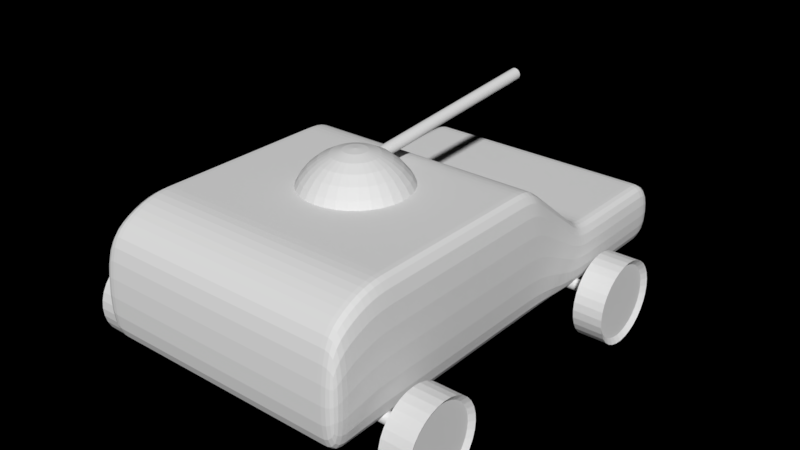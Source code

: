 # Source: vehicle.blend  (saved by Blender 2.79.0; exported with 4.5.12 LTS)
import bpy
from mathutils import Matrix  # noqa: F401  (used for matrix-valued properties, if any)

bpy.ops.wm.read_factory_settings(use_empty=True)
scene = bpy.context.scene
scene.name = 'Scene'

# ---- collections
col_collection_2 = bpy.data.collections.new('Collection 2'); scene.collection.children.link(col_collection_2)

# ---- world
world_world = bpy.data.worlds.new('World'); scene.world = world_world
world_world.color = (0.0, 0.0, 0.0)
world_world.use_sun_shadow = False
world_world.sun_shadow_jitter_overblur = 0.0
world_world.cycles.sampling_method = 'MANUAL'

# ---- meshes
me_cube = bpy.data.meshes.new('Cube')
me_cube.from_pydata([(-2.25, -4.0, -0.25), (-2.25, -3.923, 1.31), (-2.25, 4.0, -0.25), (-2.25, 4.0, 0.7913), (2.25, -4.0, -0.25), (2.25, -3.923, 1.31), (2.25, 4.0, -0.25), (2.25, 4.0, 0.7913), (1.95, 4.0, -0.25), (1.65, 4.0, -0.25), (1.35, 4.0, -0.25), (1.05, 4.0, -0.25), (0.75, 4.0, -0.25), (0.45, 4.0, -0.25), (0.15, 4.0, -0.25), (-0.15, 4.0, -0.25), (-0.45, 4.0, -0.25), (-0.75, 4.0, -0.25), (-1.05, 4.0, -0.25), (-1.35, 4.0, -0.25), (-1.65, 4.0, -0.25), (-1.95, 4.0, -0.25), (-1.95, 4.0, 0.7913), (-1.65, 4.0, 0.7913), (-1.35, 4.0, 0.7913), (-1.05, 4.0, 0.7913), (-0.75, 4.0, 0.7913), (-0.45, 4.0, 0.7913), (-0.15, 4.0, 0.7913), (0.15, 4.0, 0.7913), (0.45, 4.0, 0.7913), (0.75, 4.0, 0.7913), (1.05, 4.0, 0.7913), (1.35, 4.0, 0.7913), (1.65, 4.0, 0.7913), (1.95, 4.0, 0.7913), (-1.95, -4.0, -0.25), (-1.65, -4.0, -0.25), (-1.35, -4.0, -0.25), (-1.05, -4.0, -0.25), (-0.75, -4.0, -0.25), (-0.45, -4.0, -0.25), (-0.15, -4.0, -0.25), (0.15, -4.0, -0.25), (0.45, -4.0, -0.25), (0.75, -4.0, -0.25), (1.05, -4.0, -0.25), (1.35, -4.0, -0.25), (1.65, -4.0, -0.25), (1.95, -4.0, -0.25), (1.95, -3.923, 1.31), (1.65, -3.923, 1.31), (1.35, -3.923, 1.31), (1.05, -3.923, 1.31), (0.75, -3.923, 1.31), (0.45, -3.923, 1.31), (0.15, -3.923, 1.31), (-0.15, -3.923, 1.31), (-0.45, -3.923, 1.31), (-0.75, -3.923, 1.31), (-1.05, -3.923, 1.31), (-1.35, -3.923, 1.31), (-1.65, -3.923, 1.31), (-1.95, -3.923, 1.31), (-2.25, 3.556, -0.25), (-2.25, 3.111, -0.25), (-2.25, 2.667, -0.25), (-2.25, 2.222, -0.25), (-2.25, 1.778, -0.25), (-2.25, 1.333, -0.25), (-2.25, 0.8889, -0.25), (-2.25, 0.4444, -0.25), (-2.25, 8.941e-08, -0.25), (-2.25, -0.4444, -0.25), (-2.25, -0.8889, -0.25), (-2.25, -1.333, -0.25), (-2.25, -1.778, -0.25), (-2.25, -2.222, -0.25), (-2.25, -2.667, -0.25), (-2.25, -3.111, -0.25), (-2.25, -3.556, -0.25), (-2.25, -3.633, 1.647), (-2.25, -3.111, 1.885), (-2.25, -2.667, 1.885), (-2.25, -2.222, 1.885), (-2.25, -1.778, 1.885), (-2.25, -1.333, 1.885), (-2.25, -0.8889, 1.885), (-2.25, -0.4444, 1.885), (-2.25, -8.941e-08, 1.885), (-2.25, 0.4444, 1.885), (-2.25, 0.6654, 1.71), (-2.25, 1.581, 0.9657), (-2.25, 1.778, 0.7913), (-2.25, 2.222, 0.7913), (-2.25, 2.667, 0.7913), (-2.25, 3.111, 0.7913), (-2.25, 3.556, 0.7913), (2.25, -3.556, -0.25), (2.25, -3.111, -0.25), (2.25, -2.667, -0.25), (2.25, -2.222, -0.25), (2.25, -1.778, -0.25), (2.25, -1.333, -0.25), (2.25, -0.8889, -0.25), (2.25, -0.4444, -0.25), (2.25, -8.941e-08, -0.25), (2.25, 0.4444, -0.25), (2.25, 0.8889, -0.25), (2.25, 1.333, -0.25), (2.25, 1.778, -0.25), (2.25, 2.222, -0.25), (2.25, 2.667, -0.25), (2.25, 3.111, -0.25), (2.25, 3.556, -0.25), (2.25, 3.556, 0.7913), (2.25, 3.111, 0.7913), (2.25, 2.667, 0.7913), (2.25, 2.222, 0.7913), (2.25, 1.778, 0.7913), (2.25, 1.581, 0.9657), (2.25, 0.6654, 1.71), (2.25, 0.4444, 1.885), (2.25, 8.941e-08, 1.885), (2.25, -0.4444, 1.885), (2.25, -0.8889, 1.885), (2.25, -1.333, 1.885), (2.25, -1.778, 1.885), (2.25, -2.222, 1.885), (2.25, -2.667, 1.885), (2.25, -3.111, 1.885), (2.25, -3.633, 1.647), (1.95, 3.556, 0.7913), (1.95, 3.111, 0.7913), (1.95, 2.667, 0.7913), (1.95, 2.222, 0.7913), (1.95, 1.778, 0.7913), (1.95, 1.581, 0.9657), (1.95, 0.6654, 1.71), (1.95, 0.4444, 1.885), (1.95, 8.941e-08, 1.885), (1.95, -0.4444, 1.885), (1.95, -0.8889, 1.885), (1.95, -1.333, 1.885), (1.95, -1.778, 1.885), (1.95, -2.222, 1.885), (1.95, -2.667, 1.885), (1.95, -3.111, 1.885), (1.95, -3.633, 1.647), (1.65, 3.556, 0.7913), (1.65, 3.111, 0.7913), (1.65, 2.667, 0.7913), (1.65, 2.222, 0.7913), (1.65, 1.778, 0.7913), (1.65, 1.581, 0.9657), (1.65, 0.6654, 1.71), (1.65, 0.4444, 1.885), (1.65, 8.941e-08, 1.885), (1.65, -0.4444, 1.885), (1.65, -0.8889, 1.885), (1.65, -1.333, 1.885), (1.65, -1.778, 1.885), (1.65, -2.222, 1.885), (1.65, -2.667, 1.885), (1.65, -3.111, 1.885), (1.65, -3.633, 1.647), (1.35, 3.556, 0.7913), (1.35, 3.111, 0.7913), (1.35, 2.667, 0.7913), (1.35, 2.222, 0.7913), (1.35, 1.778, 0.7913), (1.35, 1.581, 0.9657), (1.35, 0.6654, 1.71), (1.35, 0.4444, 1.885), (1.35, 8.941e-08, 1.885), (1.35, -0.4444, 1.885), (1.35, -0.8889, 1.885), (1.35, -1.333, 1.885), (1.35, -1.778, 1.885), (1.35, -2.222, 1.885), (1.35, -2.667, 1.885), (1.35, -3.111, 1.885), (1.35, -3.633, 1.647), (1.05, 3.556, 0.7913), (1.05, 3.111, 0.7913), (1.05, 2.667, 0.7913), (1.05, 2.222, 0.7913), (1.05, 1.778, 0.7913), (1.05, 1.581, 0.9657), (1.05, 0.6654, 1.71), (1.05, 0.4444, 1.885), (1.05, 8.941e-08, 1.885), (1.05, -0.4444, 1.885), (1.05, -0.8889, 1.885), (1.05, -1.333, 1.885), (1.05, -1.778, 1.885), (1.05, -2.222, 1.885), (1.05, -2.667, 1.885), (1.05, -3.111, 1.885), (1.05, -3.633, 1.647), (0.75, 3.556, 0.7913), (0.75, 3.111, 0.7913), (0.75, 2.667, 0.7913), (0.75, 2.222, 0.7913), (0.75, 1.778, 0.7913), (0.75, 1.581, 0.9657), (0.75, 0.6654, 1.71), (0.75, 0.4444, 1.885), (0.75, 8.941e-08, 1.885), (0.75, -0.4444, 1.885), (0.75, -0.8889, 1.885), (0.75, -1.333, 1.885), (0.75, -1.778, 1.885), (0.75, -2.222, 1.885), (0.75, -2.667, 1.885), (0.75, -3.111, 1.885), (0.75, -3.633, 1.647), (0.45, 3.556, 0.7913), (0.45, 3.111, 0.7913), (0.45, 2.667, 0.7913), (0.45, 2.222, 0.7913), (0.45, 1.778, 0.7913), (0.45, 1.581, 0.9657), (0.45, 0.6654, 1.71), (0.45, 0.4444, 1.885), (0.45, 8.941e-08, 1.885), (0.45, -0.4444, 1.885), (0.45, -0.8889, 1.885), (0.45, -1.333, 1.885), (0.45, -1.778, 1.885), (0.45, -2.222, 1.885), (0.45, -2.667, 1.885), (0.45, -3.111, 1.885), (0.45, -3.633, 1.647), (0.15, 3.556, 0.7913), (0.15, 3.111, 0.7913), (0.15, 2.667, 0.7913), (0.15, 2.222, 0.7913), (0.15, 1.778, 0.7913), (0.15, 1.581, 0.9657), (0.15, 0.6654, 1.71), (0.15, 0.4444, 1.885), (0.15, 8.941e-08, 1.885), (0.15, -0.4444, 1.885), (0.15, -0.8889, 1.885), (0.15, -1.333, 1.885), (0.15, -1.778, 1.885), (0.15, -2.222, 1.885), (0.15, -2.667, 1.885), (0.15, -3.111, 1.885), (0.15, -3.633, 1.647), (-0.15, 3.556, 0.7913), (-0.15, 3.111, 0.7913), (-0.15, 2.667, 0.7913), (-0.15, 2.222, 0.7913), (-0.15, 1.778, 0.7913), (-0.15, 1.581, 0.9657), (-0.15, 0.6654, 1.71), (-0.15, 0.4444, 1.885), (-0.15, 8.941e-08, 1.885), (-0.15, -0.4444, 1.885), (-0.15, -0.8889, 1.885), (-0.15, -1.333, 1.885), (-0.15, -1.778, 1.885), (-0.15, -2.222, 1.885), (-0.15, -2.667, 1.885), (-0.15, -3.111, 1.885), (-0.15, -3.633, 1.647), (-0.45, 3.556, 0.7913), (-0.45, 3.111, 0.7913), (-0.45, 2.667, 0.7913), (-0.45, 2.222, 0.7913), (-0.45, 1.778, 0.7913), (-0.45, 1.581, 0.9657), (-0.45, 0.6654, 1.71), (-0.45, 0.4444, 1.885), (-0.45, 8.941e-08, 1.885), (-0.45, -0.4444, 1.885), (-0.45, -0.8889, 1.885), (-0.45, -1.333, 1.885), (-0.45, -1.778, 1.885), (-0.45, -2.222, 1.885), (-0.45, -2.667, 1.885), (-0.45, -3.111, 1.885), (-0.45, -3.633, 1.647), (-0.75, 3.556, 0.7913), (-0.75, 3.111, 0.7913), (-0.75, 2.667, 0.7913), (-0.75, 2.222, 0.7913), (-0.75, 1.778, 0.7913), (-0.75, 1.581, 0.9657), (-0.75, 0.6654, 1.71), (-0.75, 0.4444, 1.885), (-0.75, 8.941e-08, 1.885), (-0.75, -0.4444, 1.885), (-0.75, -0.8889, 1.885), (-0.75, -1.333, 1.885), (-0.75, -1.778, 1.885), (-0.75, -2.222, 1.885), (-0.75, -2.667, 1.885), (-0.75, -3.111, 1.885), (-0.75, -3.633, 1.647), (-1.05, 3.556, 0.7913), (-1.05, 3.111, 0.7913), (-1.05, 2.667, 0.7913), (-1.05, 2.222, 0.7913), (-1.05, 1.778, 0.7913), (-1.05, 1.581, 0.9657), (-1.05, 0.6654, 1.71), (-1.05, 0.4444, 1.885), (-1.05, 8.941e-08, 1.885), (-1.05, -0.4444, 1.885), (-1.05, -0.8889, 1.885), (-1.05, -1.333, 1.885), (-1.05, -1.778, 1.885), (-1.05, -2.222, 1.885), (-1.05, -2.667, 1.885), (-1.05, -3.111, 1.885), (-1.05, -3.633, 1.647), (-1.35, 3.556, 0.7913), (-1.35, 3.111, 0.7913), (-1.35, 2.667, 0.7913), (-1.35, 2.222, 0.7913), (-1.35, 1.778, 0.7913), (-1.35, 1.581, 0.9657), (-1.35, 0.6654, 1.71), (-1.35, 0.4444, 1.885), (-1.35, 8.941e-08, 1.885), (-1.35, -0.4444, 1.885), (-1.35, -0.8889, 1.885), (-1.35, -1.333, 1.885), (-1.35, -1.778, 1.885), (-1.35, -2.222, 1.885), (-1.35, -2.667, 1.885), (-1.35, -3.111, 1.885), (-1.35, -3.633, 1.647), (-1.65, 3.556, 0.7913), (-1.65, 3.111, 0.7913), (-1.65, 2.667, 0.7913), (-1.65, 2.222, 0.7913), (-1.65, 1.778, 0.7913), (-1.65, 1.581, 0.9657), (-1.65, 0.6654, 1.71), (-1.65, 0.4444, 1.885), (-1.65, 8.941e-08, 1.885), (-1.65, -0.4444, 1.885), (-1.65, -0.8889, 1.885), (-1.65, -1.333, 1.885), (-1.65, -1.778, 1.885), (-1.65, -2.222, 1.885), (-1.65, -2.667, 1.885), (-1.65, -3.111, 1.885), (-1.65, -3.633, 1.647), (-1.95, 3.556, 0.7913), (-1.95, 3.111, 0.7913), (-1.95, 2.667, 0.7913), (-1.95, 2.222, 0.7913), (-1.95, 1.778, 0.7913), (-1.95, 1.581, 0.9657), (-1.95, 0.6654, 1.71), (-1.95, 0.4444, 1.885), (-1.95, 8.941e-08, 1.885), (-1.95, -0.4444, 1.885), (-1.95, -0.8889, 1.885), (-1.95, -1.333, 1.885), (-1.95, -1.778, 1.885), (-1.95, -2.222, 1.885), (-1.95, -2.667, 1.885), (-1.95, -3.111, 1.885), (-1.95, -3.633, 1.647), (-1.95, 3.556, -0.25), (-1.95, 3.111, -0.25), (-1.95, 2.667, -0.25), (-1.95, 2.222, -0.25), (-1.95, 1.778, -0.25), (-1.95, 1.333, -0.25), (-1.95, 0.8889, -0.25), (-1.95, 0.4444, -0.25), (-1.95, 8.941e-08, -0.25), (-1.95, -0.4444, -0.25), (-1.95, -0.8889, -0.25), (-1.95, -1.333, -0.25), (-1.95, -1.778, -0.25), (-1.95, -2.222, -0.25), (-1.95, -2.667, -0.25), (-1.95, -3.111, -0.25), (-1.95, -3.556, -0.25), (-1.65, 3.556, -0.25), (-1.65, 3.111, -0.25), (-1.65, 2.667, -0.25), (-1.65, 2.222, -0.25), (-1.65, 1.778, -0.25), (-1.65, 1.333, -0.25), (-1.65, 0.8889, -0.25), (-1.65, 0.4444, -0.25), (-1.65, 8.941e-08, -0.25), (-1.65, -0.4444, -0.25), (-1.65, -0.8889, -0.25), (-1.65, -1.333, -0.25), (-1.65, -1.778, -0.25), (-1.65, -2.222, -0.25), (-1.65, -2.667, -0.25), (-1.65, -3.111, -0.25), (-1.65, -3.556, -0.25), (-1.35, 3.556, -0.25), (-1.35, 3.111, -0.25), (-1.35, 2.667, -0.25), (-1.35, 2.222, -0.25), (-1.35, 1.778, -0.25), (-1.35, 1.333, -0.25), (-1.35, 0.8889, -0.25), (-1.35, 0.4444, -0.25), (-1.35, 8.941e-08, -0.25), (-1.35, -0.4444, -0.25), (-1.35, -0.8889, -0.25), (-1.35, -1.333, -0.25), (-1.35, -1.778, -0.25), (-1.35, -2.222, -0.25), (-1.35, -2.667, -0.25), (-1.35, -3.111, -0.25), (-1.35, -3.556, -0.25), (-1.05, 3.556, -0.25), (-1.05, 3.111, -0.25), (-1.05, 2.667, -0.25), (-1.05, 2.222, -0.25), (-1.05, 1.778, -0.25), (-1.05, 1.333, -0.25), (-1.05, 0.8889, -0.25), (-1.05, 0.4444, -0.25), (-1.05, 8.941e-08, -0.25), (-1.05, -0.4444, -0.25), (-1.05, -0.8889, -0.25), (-1.05, -1.333, -0.25), (-1.05, -1.778, -0.25), (-1.05, -2.222, -0.25), (-1.05, -2.667, -0.25), (-1.05, -3.111, -0.25), (-1.05, -3.556, -0.25), (-0.75, 3.556, -0.25), (-0.75, 3.111, -0.25), (-0.75, 2.667, -0.25), (-0.75, 2.222, -0.25), (-0.75, 1.778, -0.25), (-0.75, 1.333, -0.25), (-0.75, 0.8889, -0.25), (-0.75, 0.4444, -0.25), (-0.75, 8.941e-08, -0.25), (-0.75, -0.4444, -0.25), (-0.75, -0.8889, -0.25), (-0.75, -1.333, -0.25), (-0.75, -1.778, -0.25), (-0.75, -2.222, -0.25), (-0.75, -2.667, -0.25), (-0.75, -3.111, -0.25), (-0.75, -3.556, -0.25), (-0.45, 3.556, -0.25), (-0.45, 3.111, -0.25), (-0.45, 2.667, -0.25), (-0.45, 2.222, -0.25), (-0.45, 1.778, -0.25), (-0.45, 1.333, -0.25), (-0.45, 0.8889, -0.25), (-0.45, 0.4444, -0.25), (-0.45, 8.941e-08, -0.25), (-0.45, -0.4444, -0.25), (-0.45, -0.8889, -0.25), (-0.45, -1.333, -0.25), (-0.45, -1.778, -0.25), (-0.45, -2.222, -0.25), (-0.45, -2.667, -0.25), (-0.45, -3.111, -0.25), (-0.45, -3.556, -0.25), (-0.15, 3.556, -0.25), (-0.15, 3.111, -0.25), (-0.15, 2.667, -0.25), (-0.15, 2.222, -0.25), (-0.15, 1.778, -0.25), (-0.15, 1.333, -0.25), (-0.15, 0.8889, -0.25), (-0.15, 0.4444, -0.25), (-0.15, 8.941e-08, -0.25), (-0.15, -0.4444, -0.25), (-0.15, -0.8889, -0.25), (-0.15, -1.333, -0.25), (-0.15, -1.778, -0.25), (-0.15, -2.222, -0.25), (-0.15, -2.667, -0.25), (-0.15, -3.111, -0.25), (-0.15, -3.556, -0.25), (0.15, 3.556, -0.25), (0.15, 3.111, -0.25), (0.15, 2.667, -0.25), (0.15, 2.222, -0.25), (0.15, 1.778, -0.25), (0.15, 1.333, -0.25), (0.15, 0.8889, -0.25), (0.15, 0.4444, -0.25), (0.15, 8.941e-08, -0.25), (0.15, -0.4444, -0.25), (0.15, -0.8889, -0.25), (0.15, -1.333, -0.25), (0.15, -1.778, -0.25), (0.15, -2.222, -0.25), (0.15, -2.667, -0.25), (0.15, -3.111, -0.25), (0.15, -3.556, -0.25), (0.45, 3.556, -0.25), (0.45, 3.111, -0.25), (0.45, 2.667, -0.25), (0.45, 2.222, -0.25), (0.45, 1.778, -0.25), (0.45, 1.333, -0.25), (0.45, 0.8889, -0.25), (0.45, 0.4444, -0.25), (0.45, 8.941e-08, -0.25), (0.45, -0.4444, -0.25), (0.45, -0.8889, -0.25), (0.45, -1.333, -0.25), (0.45, -1.778, -0.25), (0.45, -2.222, -0.25), (0.45, -2.667, -0.25), (0.45, -3.111, -0.25), (0.45, -3.556, -0.25), (0.75, 3.556, -0.25), (0.75, 3.111, -0.25), (0.75, 2.667, -0.25), (0.75, 2.222, -0.25), (0.75, 1.778, -0.25), (0.75, 1.333, -0.25), (0.75, 0.8889, -0.25), (0.75, 0.4444, -0.25), (0.75, 8.941e-08, -0.25), (0.75, -0.4444, -0.25), (0.75, -0.8889, -0.25), (0.75, -1.333, -0.25), (0.75, -1.778, -0.25), (0.75, -2.222, -0.25), (0.75, -2.667, -0.25), (0.75, -3.111, -0.25), (0.75, -3.556, -0.25), (1.05, 3.556, -0.25), (1.05, 3.111, -0.25), (1.05, 2.667, -0.25), (1.05, 2.222, -0.25), (1.05, 1.778, -0.25), (1.05, 1.333, -0.25), (1.05, 0.8889, -0.25), (1.05, 0.4444, -0.25), (1.05, 8.941e-08, -0.25), (1.05, -0.4444, -0.25), (1.05, -0.8889, -0.25), (1.05, -1.333, -0.25), (1.05, -1.778, -0.25), (1.05, -2.222, -0.25), (1.05, -2.667, -0.25), (1.05, -3.111, -0.25), (1.05, -3.556, -0.25), (1.35, 3.556, -0.25), (1.35, 3.111, -0.25), (1.35, 2.667, -0.25), (1.35, 2.222, -0.25), (1.35, 1.778, -0.25), (1.35, 1.333, -0.25), (1.35, 0.8889, -0.25), (1.35, 0.4444, -0.25), (1.35, 8.941e-08, -0.25), (1.35, -0.4444, -0.25), (1.35, -0.8889, -0.25), (1.35, -1.333, -0.25), (1.35, -1.778, -0.25), (1.35, -2.222, -0.25), (1.35, -2.667, -0.25), (1.35, -3.111, -0.25), (1.35, -3.556, -0.25), (1.65, 3.556, -0.25), (1.65, 3.111, -0.25), (1.65, 2.667, -0.25), (1.65, 2.222, -0.25), (1.65, 1.778, -0.25), (1.65, 1.333, -0.25), (1.65, 0.8889, -0.25), (1.65, 0.4444, -0.25), (1.65, 8.941e-08, -0.25), (1.65, -0.4444, -0.25), (1.65, -0.8889, -0.25), (1.65, -1.333, -0.25), (1.65, -1.778, -0.25), (1.65, -2.222, -0.25), (1.65, -2.667, -0.25), (1.65, -3.111, -0.25), (1.65, -3.556, -0.25), (1.95, 3.556, -0.25), (1.95, 3.111, -0.25), (1.95, 2.667, -0.25), (1.95, 2.222, -0.25), (1.95, 1.778, -0.25), (1.95, 1.333, -0.25), (1.95, 0.8889, -0.25), (1.95, 0.4444, -0.25), (1.95, 8.941e-08, -0.25), (1.95, -0.4444, -0.25), (1.95, -0.8889, -0.25), (1.95, -1.333, -0.25), (1.95, -1.778, -0.25), (1.95, -2.222, -0.25), (1.95, -2.667, -0.25), (1.95, -3.111, -0.25), (1.95, -3.556, -0.25)], [], [(64, 97, 3, 2), (8, 35, 7, 6), (98, 131, 5, 4), (36, 63, 1, 0), (607, 98, 4, 49), (369, 81, 1, 63), (131, 148, 50, 5), (148, 165, 51, 50), (165, 182, 52, 51), (182, 199, 53, 52), (199, 216, 54, 53), (216, 233, 55, 54), (233, 250, 56, 55), (250, 267, 57, 56), (267, 284, 58, 57), (284, 301, 59, 58), (301, 318, 60, 59), (318, 335, 61, 60), (335, 352, 62, 61), (352, 369, 63, 62), (80, 386, 36, 0), (386, 403, 37, 36), (403, 420, 38, 37), (420, 437, 39, 38), (437, 454, 40, 39), (454, 471, 41, 40), (471, 488, 42, 41), (488, 505, 43, 42), (505, 522, 44, 43), (522, 539, 45, 44), (539, 556, 46, 45), (556, 573, 47, 46), (573, 590, 48, 47), (590, 607, 49, 48), (4, 5, 50, 49), (49, 50, 51, 48), (48, 51, 52, 47), (47, 52, 53, 46), (46, 53, 54, 45), (45, 54, 55, 44), (44, 55, 56, 43), (43, 56, 57, 42), (42, 57, 58, 41), (41, 58, 59, 40), (40, 59, 60, 39), (39, 60, 61, 38), (38, 61, 62, 37), (37, 62, 63, 36), (2, 3, 22, 21), (21, 22, 23, 20), (20, 23, 24, 19), (19, 24, 25, 18), (18, 25, 26, 17), (17, 26, 27, 16), (16, 27, 28, 15), (15, 28, 29, 14), (14, 29, 30, 13), (13, 30, 31, 12), (12, 31, 32, 11), (11, 32, 33, 10), (10, 33, 34, 9), (9, 34, 35, 8), (9, 8, 591, 574), (574, 591, 592, 575), (575, 592, 593, 576), (576, 593, 594, 577), (577, 594, 595, 578), (578, 595, 596, 579), (579, 596, 597, 580), (580, 597, 598, 581), (581, 598, 599, 582), (582, 599, 600, 583), (583, 600, 601, 584), (584, 601, 602, 585), (585, 602, 603, 586), (586, 603, 604, 587), (587, 604, 605, 588), (588, 605, 606, 589), (589, 606, 607, 590), (10, 9, 574, 557), (557, 574, 575, 558), (558, 575, 576, 559), (559, 576, 577, 560), (560, 577, 578, 561), (561, 578, 579, 562), (562, 579, 580, 563), (563, 580, 581, 564), (564, 581, 582, 565), (565, 582, 583, 566), (566, 583, 584, 567), (567, 584, 585, 568), (568, 585, 586, 569), (569, 586, 587, 570), (570, 587, 588, 571), (571, 588, 589, 572), (572, 589, 590, 573), (11, 10, 557, 540), (540, 557, 558, 541), (541, 558, 559, 542), (542, 559, 560, 543), (543, 560, 561, 544), (544, 561, 562, 545), (545, 562, 563, 546), (546, 563, 564, 547), (547, 564, 565, 548), (548, 565, 566, 549), (549, 566, 567, 550), (550, 567, 568, 551), (551, 568, 569, 552), (552, 569, 570, 553), (553, 570, 571, 554), (554, 571, 572, 555), (555, 572, 573, 556), (12, 11, 540, 523), (523, 540, 541, 524), (524, 541, 542, 525), (525, 542, 543, 526), (526, 543, 544, 527), (527, 544, 545, 528), (528, 545, 546, 529), (529, 546, 547, 530), (530, 547, 548, 531), (531, 548, 549, 532), (532, 549, 550, 533), (533, 550, 551, 534), (534, 551, 552, 535), (535, 552, 553, 536), (536, 553, 554, 537), (537, 554, 555, 538), (538, 555, 556, 539), (13, 12, 523, 506), (506, 523, 524, 507), (507, 524, 525, 508), (508, 525, 526, 509), (509, 526, 527, 510), (510, 527, 528, 511), (511, 528, 529, 512), (512, 529, 530, 513), (513, 530, 531, 514), (514, 531, 532, 515), (515, 532, 533, 516), (516, 533, 534, 517), (517, 534, 535, 518), (518, 535, 536, 519), (519, 536, 537, 520), (520, 537, 538, 521), (521, 538, 539, 522), (14, 13, 506, 489), (489, 506, 507, 490), (490, 507, 508, 491), (491, 508, 509, 492), (492, 509, 510, 493), (493, 510, 511, 494), (494, 511, 512, 495), (495, 512, 513, 496), (496, 513, 514, 497), (497, 514, 515, 498), (498, 515, 516, 499), (499, 516, 517, 500), (500, 517, 518, 501), (501, 518, 519, 502), (502, 519, 520, 503), (503, 520, 521, 504), (504, 521, 522, 505), (15, 14, 489, 472), (472, 489, 490, 473), (473, 490, 491, 474), (474, 491, 492, 475), (475, 492, 493, 476), (476, 493, 494, 477), (477, 494, 495, 478), (478, 495, 496, 479), (479, 496, 497, 480), (480, 497, 498, 481), (481, 498, 499, 482), (482, 499, 500, 483), (483, 500, 501, 484), (484, 501, 502, 485), (485, 502, 503, 486), (486, 503, 504, 487), (487, 504, 505, 488), (16, 15, 472, 455), (455, 472, 473, 456), (456, 473, 474, 457), (457, 474, 475, 458), (458, 475, 476, 459), (459, 476, 477, 460), (460, 477, 478, 461), (461, 478, 479, 462), (462, 479, 480, 463), (463, 480, 481, 464), (464, 481, 482, 465), (465, 482, 483, 466), (466, 483, 484, 467), (467, 484, 485, 468), (468, 485, 486, 469), (469, 486, 487, 470), (470, 487, 488, 471), (17, 16, 455, 438), (438, 455, 456, 439), (439, 456, 457, 440), (440, 457, 458, 441), (441, 458, 459, 442), (442, 459, 460, 443), (443, 460, 461, 444), (444, 461, 462, 445), (445, 462, 463, 446), (446, 463, 464, 447), (447, 464, 465, 448), (448, 465, 466, 449), (449, 466, 467, 450), (450, 467, 468, 451), (451, 468, 469, 452), (452, 469, 470, 453), (453, 470, 471, 454), (18, 17, 438, 421), (421, 438, 439, 422), (422, 439, 440, 423), (423, 440, 441, 424), (424, 441, 442, 425), (425, 442, 443, 426), (426, 443, 444, 427), (427, 444, 445, 428), (428, 445, 446, 429), (429, 446, 447, 430), (430, 447, 448, 431), (431, 448, 449, 432), (432, 449, 450, 433), (433, 450, 451, 434), (434, 451, 452, 435), (435, 452, 453, 436), (436, 453, 454, 437), (19, 18, 421, 404), (404, 421, 422, 405), (405, 422, 423, 406), (406, 423, 424, 407), (407, 424, 425, 408), (408, 425, 426, 409), (409, 426, 427, 410), (410, 427, 428, 411), (411, 428, 429, 412), (412, 429, 430, 413), (413, 430, 431, 414), (414, 431, 432, 415), (415, 432, 433, 416), (416, 433, 434, 417), (417, 434, 435, 418), (418, 435, 436, 419), (419, 436, 437, 420), (20, 19, 404, 387), (387, 404, 405, 388), (388, 405, 406, 389), (389, 406, 407, 390), (390, 407, 408, 391), (391, 408, 409, 392), (392, 409, 410, 393), (393, 410, 411, 394), (394, 411, 412, 395), (395, 412, 413, 396), (396, 413, 414, 397), (397, 414, 415, 398), (398, 415, 416, 399), (399, 416, 417, 400), (400, 417, 418, 401), (401, 418, 419, 402), (402, 419, 420, 403), (21, 20, 387, 370), (370, 387, 388, 371), (371, 388, 389, 372), (372, 389, 390, 373), (373, 390, 391, 374), (374, 391, 392, 375), (375, 392, 393, 376), (376, 393, 394, 377), (377, 394, 395, 378), (378, 395, 396, 379), (379, 396, 397, 380), (380, 397, 398, 381), (381, 398, 399, 382), (382, 399, 400, 383), (383, 400, 401, 384), (384, 401, 402, 385), (385, 402, 403, 386), (2, 21, 370, 64), (64, 370, 371, 65), (65, 371, 372, 66), (66, 372, 373, 67), (67, 373, 374, 68), (68, 374, 375, 69), (69, 375, 376, 70), (70, 376, 377, 71), (71, 377, 378, 72), (72, 378, 379, 73), (73, 379, 380, 74), (74, 380, 381, 75), (75, 381, 382, 76), (76, 382, 383, 77), (77, 383, 384, 78), (78, 384, 385, 79), (79, 385, 386, 80), (23, 22, 353, 336), (336, 353, 354, 337), (337, 354, 355, 338), (338, 355, 356, 339), (339, 356, 357, 340), (340, 357, 358, 341), (341, 358, 359, 342), (342, 359, 360, 343), (343, 360, 361, 344), (344, 361, 362, 345), (345, 362, 363, 346), (346, 363, 364, 347), (347, 364, 365, 348), (348, 365, 366, 349), (349, 366, 367, 350), (350, 367, 368, 351), (351, 368, 369, 352), (24, 23, 336, 319), (319, 336, 337, 320), (320, 337, 338, 321), (321, 338, 339, 322), (322, 339, 340, 323), (323, 340, 341, 324), (324, 341, 342, 325), (325, 342, 343, 326), (326, 343, 344, 327), (327, 344, 345, 328), (328, 345, 346, 329), (329, 346, 347, 330), (330, 347, 348, 331), (331, 348, 349, 332), (332, 349, 350, 333), (333, 350, 351, 334), (334, 351, 352, 335), (25, 24, 319, 302), (302, 319, 320, 303), (303, 320, 321, 304), (304, 321, 322, 305), (305, 322, 323, 306), (306, 323, 324, 307), (307, 324, 325, 308), (308, 325, 326, 309), (309, 326, 327, 310), (310, 327, 328, 311), (311, 328, 329, 312), (312, 329, 330, 313), (313, 330, 331, 314), (314, 331, 332, 315), (315, 332, 333, 316), (316, 333, 334, 317), (317, 334, 335, 318), (26, 25, 302, 285), (285, 302, 303, 286), (286, 303, 304, 287), (287, 304, 305, 288), (288, 305, 306, 289), (289, 306, 307, 290), (290, 307, 308, 291), (291, 308, 309, 292), (292, 309, 310, 293), (293, 310, 311, 294), (294, 311, 312, 295), (295, 312, 313, 296), (296, 313, 314, 297), (297, 314, 315, 298), (298, 315, 316, 299), (299, 316, 317, 300), (300, 317, 318, 301), (27, 26, 285, 268), (268, 285, 286, 269), (269, 286, 287, 270), (270, 287, 288, 271), (271, 288, 289, 272), (272, 289, 290, 273), (273, 290, 291, 274), (274, 291, 292, 275), (275, 292, 293, 276), (276, 293, 294, 277), (277, 294, 295, 278), (278, 295, 296, 279), (279, 296, 297, 280), (280, 297, 298, 281), (281, 298, 299, 282), (282, 299, 300, 283), (283, 300, 301, 284), (28, 27, 268, 251), (251, 268, 269, 252), (252, 269, 270, 253), (253, 270, 271, 254), (254, 271, 272, 255), (255, 272, 273, 256), (256, 273, 274, 257), (257, 274, 275, 258), (258, 275, 276, 259), (259, 276, 277, 260), (260, 277, 278, 261), (261, 278, 279, 262), (262, 279, 280, 263), (263, 280, 281, 264), (264, 281, 282, 265), (265, 282, 283, 266), (266, 283, 284, 267), (29, 28, 251, 234), (234, 251, 252, 235), (235, 252, 253, 236), (236, 253, 254, 237), (237, 254, 255, 238), (238, 255, 256, 239), (239, 256, 257, 240), (240, 257, 258, 241), (241, 258, 259, 242), (242, 259, 260, 243), (243, 260, 261, 244), (244, 261, 262, 245), (245, 262, 263, 246), (246, 263, 264, 247), (247, 264, 265, 248), (248, 265, 266, 249), (249, 266, 267, 250), (30, 29, 234, 217), (217, 234, 235, 218), (218, 235, 236, 219), (219, 236, 237, 220), (220, 237, 238, 221), (221, 238, 239, 222), (222, 239, 240, 223), (223, 240, 241, 224), (224, 241, 242, 225), (225, 242, 243, 226), (226, 243, 244, 227), (227, 244, 245, 228), (228, 245, 246, 229), (229, 246, 247, 230), (230, 247, 248, 231), (231, 248, 249, 232), (232, 249, 250, 233), (31, 30, 217, 200), (200, 217, 218, 201), (201, 218, 219, 202), (202, 219, 220, 203), (203, 220, 221, 204), (204, 221, 222, 205), (205, 222, 223, 206), (206, 223, 224, 207), (207, 224, 225, 208), (208, 225, 226, 209), (209, 226, 227, 210), (210, 227, 228, 211), (211, 228, 229, 212), (212, 229, 230, 213), (213, 230, 231, 214), (214, 231, 232, 215), (215, 232, 233, 216), (32, 31, 200, 183), (183, 200, 201, 184), (184, 201, 202, 185), (185, 202, 203, 186), (186, 203, 204, 187), (187, 204, 205, 188), (188, 205, 206, 189), (189, 206, 207, 190), (190, 207, 208, 191), (191, 208, 209, 192), (192, 209, 210, 193), (193, 210, 211, 194), (194, 211, 212, 195), (195, 212, 213, 196), (196, 213, 214, 197), (197, 214, 215, 198), (198, 215, 216, 199), (33, 32, 183, 166), (166, 183, 184, 167), (167, 184, 185, 168), (168, 185, 186, 169), (169, 186, 187, 170), (170, 187, 188, 171), (171, 188, 189, 172), (172, 189, 190, 173), (173, 190, 191, 174), (174, 191, 192, 175), (175, 192, 193, 176), (176, 193, 194, 177), (177, 194, 195, 178), (178, 195, 196, 179), (179, 196, 197, 180), (180, 197, 198, 181), (181, 198, 199, 182), (34, 33, 166, 149), (149, 166, 167, 150), (150, 167, 168, 151), (151, 168, 169, 152), (152, 169, 170, 153), (153, 170, 171, 154), (154, 171, 172, 155), (155, 172, 173, 156), (156, 173, 174, 157), (157, 174, 175, 158), (158, 175, 176, 159), (159, 176, 177, 160), (160, 177, 178, 161), (161, 178, 179, 162), (162, 179, 180, 163), (163, 180, 181, 164), (164, 181, 182, 165), (35, 34, 149, 132), (132, 149, 150, 133), (133, 150, 151, 134), (134, 151, 152, 135), (135, 152, 153, 136), (136, 153, 154, 137), (137, 154, 155, 138), (138, 155, 156, 139), (139, 156, 157, 140), (140, 157, 158, 141), (141, 158, 159, 142), (142, 159, 160, 143), (143, 160, 161, 144), (144, 161, 162, 145), (145, 162, 163, 146), (146, 163, 164, 147), (147, 164, 165, 148), (7, 35, 132, 115), (115, 132, 133, 116), (116, 133, 134, 117), (117, 134, 135, 118), (118, 135, 136, 119), (119, 136, 137, 120), (120, 137, 138, 121), (121, 138, 139, 122), (122, 139, 140, 123), (123, 140, 141, 124), (124, 141, 142, 125), (125, 142, 143, 126), (126, 143, 144, 127), (127, 144, 145, 128), (128, 145, 146, 129), (129, 146, 147, 130), (130, 147, 148, 131), (22, 3, 97, 353), (353, 97, 96, 354), (354, 96, 95, 355), (355, 95, 94, 356), (356, 94, 93, 357), (357, 93, 92, 358), (358, 92, 91, 359), (359, 91, 90, 360), (360, 90, 89, 361), (361, 89, 88, 362), (362, 88, 87, 363), (363, 87, 86, 364), (364, 86, 85, 365), (365, 85, 84, 366), (366, 84, 83, 367), (367, 83, 82, 368), (368, 82, 81, 369), (8, 6, 114, 591), (591, 114, 113, 592), (592, 113, 112, 593), (593, 112, 111, 594), (594, 111, 110, 595), (595, 110, 109, 596), (596, 109, 108, 597), (597, 108, 107, 598), (598, 107, 106, 599), (599, 106, 105, 600), (600, 105, 104, 601), (601, 104, 103, 602), (602, 103, 102, 603), (603, 102, 101, 604), (604, 101, 100, 605), (605, 100, 99, 606), (606, 99, 98, 607), (6, 7, 115, 114), (114, 115, 116, 113), (113, 116, 117, 112), (112, 117, 118, 111), (111, 118, 119, 110), (110, 119, 120, 109), (109, 120, 121, 108), (108, 121, 122, 107), (107, 122, 123, 106), (106, 123, 124, 105), (105, 124, 125, 104), (104, 125, 126, 103), (103, 126, 127, 102), (102, 127, 128, 101), (101, 128, 129, 100), (100, 129, 130, 99), (99, 130, 131, 98), (0, 1, 81, 80), (80, 81, 82, 79), (79, 82, 83, 78), (78, 83, 84, 77), (77, 84, 85, 76), (76, 85, 86, 75), (75, 86, 87, 74), (74, 87, 88, 73), (73, 88, 89, 72), (72, 89, 90, 71), (71, 90, 91, 70), (70, 91, 92, 69), (69, 92, 93, 68), (68, 93, 94, 67), (67, 94, 95, 66), (66, 95, 96, 65), (65, 96, 97, 64)])
me_cube.use_remesh_preserve_volume = False
me_cube.use_remesh_preserve_attributes = False
me_cube.use_mirror_vertex_groups = False
me_cube.update()
me_sphere_001 = bpy.data.meshes.new('Sphere.001')
me_sphere_001.from_pydata([(0.0, -3.258e-07, -1.0), (0.03806, 0.1913, 0.9808), (0.07466, 0.3753, 0.9239), (0.1084, 0.5449, 0.8315), (0.1379, 0.6935, 0.7071), (0.1622, 0.8155, 0.5556), (0.1802, 0.9061, 0.3827), (0.1913, 0.9619, 0.1951), (0.1951, 0.9808, 7.55e-08), (0.1913, 0.9619, -0.1951), (0.1802, 0.9061, -0.3827), (0.1622, 0.8155, -0.5556), (0.1379, 0.6935, -0.7071), (0.1084, 0.5449, -0.8315), (0.07466, 0.3753, -0.9239), (0.03806, 0.1913, -0.9808), (0.07466, 0.1802, 0.9808), (0.1464, 0.3536, 0.9239), (0.2126, 0.5133, 0.8315), (0.2706, 0.6533, 0.7071), (0.3182, 0.7682, 0.5556), (0.3536, 0.8536, 0.3827), (0.3753, 0.9061, 0.1951), (0.3827, 0.9239, 7.55e-08), (0.3753, 0.9061, -0.1951), (0.3536, 0.8536, -0.3827), (0.3182, 0.7682, -0.5556), (0.2706, 0.6533, -0.7071), (0.2126, 0.5133, -0.8315), (0.1464, 0.3536, -0.9239), (0.07466, 0.1802, -0.9808), (0.1084, 0.1622, 0.9808), (0.2126, 0.3182, 0.9239), (0.3087, 0.4619, 0.8315), (0.3928, 0.5879, 0.7071), (0.4619, 0.6913, 0.5556), (0.5133, 0.7682, 0.3827), (0.5449, 0.8155, 0.1951), (0.5556, 0.8315, 7.55e-08), (0.5449, 0.8155, -0.1951), (0.5133, 0.7682, -0.3827), (0.4619, 0.6913, -0.5556), (0.3928, 0.5879, -0.7071), (0.3087, 0.4619, -0.8315), (0.2126, 0.3182, -0.9239), (0.1084, 0.1622, -0.9808), (0.1379, 0.1379, 0.9808), (0.2706, 0.2706, 0.9239), (0.3928, 0.3928, 0.8315), (0.5, 0.5, 0.7071), (0.5879, 0.5879, 0.5556), (0.6533, 0.6533, 0.3827), (0.6935, 0.6935, 0.1951), (0.7071, 0.7071, 7.55e-08), (0.6935, 0.6935, -0.1951), (0.6533, 0.6533, -0.3827), (0.5879, 0.5879, -0.5556), (0.5, 0.5, -0.7071), (0.3928, 0.3928, -0.8315), (0.2706, 0.2706, -0.9239), (0.1379, 0.1379, -0.9808), (0.1622, 0.1084, 0.9808), (0.3182, 0.2126, 0.9239), (0.4619, 0.3087, 0.8315), (0.5879, 0.3928, 0.7071), (0.6913, 0.4619, 0.5556), (0.7682, 0.5133, 0.3827), (0.8155, 0.5449, 0.1951), (0.8315, 0.5556, 7.55e-08), (0.8155, 0.5449, -0.1951), (0.7682, 0.5133, -0.3827), (0.6913, 0.4619, -0.5556), (0.5879, 0.3928, -0.7071), (0.4619, 0.3087, -0.8315), (0.3182, 0.2126, -0.9239), (0.1622, 0.1084, -0.9808), (0.1802, 0.07466, 0.9808), (0.3536, 0.1464, 0.9239), (0.5133, 0.2126, 0.8315), (0.6533, 0.2706, 0.7071), (0.7682, 0.3182, 0.5556), (0.8536, 0.3536, 0.3827), (0.9061, 0.3753, 0.1951), (0.9239, 0.3827, 7.55e-08), (0.9061, 0.3753, -0.1951), (0.8536, 0.3536, -0.3827), (0.7682, 0.3182, -0.5556), (0.6533, 0.2706, -0.7071), (0.5133, 0.2126, -0.8315), (0.3536, 0.1464, -0.9239), (0.1802, 0.07466, -0.9808), (0.1913, 0.03806, 0.9808), (0.3753, 0.07466, 0.9239), (0.5449, 0.1084, 0.8315), (0.6935, 0.1379, 0.7071), (0.8155, 0.1622, 0.5556), (0.9061, 0.1802, 0.3827), (0.9619, 0.1913, 0.1951), (0.9808, 0.1951, 7.55e-08), (0.9619, 0.1913, -0.1951), (0.9061, 0.1802, -0.3827), (0.8155, 0.1622, -0.5556), (0.6935, 0.1379, -0.7071), (0.5449, 0.1084, -0.8315), (0.3753, 0.07466, -0.9239), (0.1913, 0.03806, -0.9808), (0.1951, -3.266e-07, 0.9808), (0.3827, -3.192e-07, 0.9239), (0.5556, -3.117e-07, 0.8315), (0.7071, -3.192e-07, 0.7071), (0.8315, -3.341e-07, 0.5556), (0.9239, -2.745e-07, 0.3827), (0.9808, -3.937e-07, 0.1951), (1.0, -3.788e-07, 7.55e-08), (0.9808, -3.937e-07, -0.1951), (0.9239, -2.298e-07, -0.3827), (0.8315, -3.341e-07, -0.5556), (0.7071, -3.192e-07, -0.7071), (0.5556, -3.415e-07, -0.8315), (0.3827, -3.043e-07, -0.9239), (0.1951, -3.08e-07, -0.9808), (0.1913, -0.03806, 0.9808), (0.3753, -0.07466, 0.9239), (0.5449, -0.1084, 0.8315), (0.6935, -0.138, 0.7071), (0.8155, -0.1622, 0.5556), (0.9061, -0.1802, 0.3827), (0.9619, -0.1913, 0.1951), (0.9808, -0.1951, 7.55e-08), (0.9619, -0.1913, -0.1951), (0.9061, -0.1802, -0.3827), (0.8155, -0.1622, -0.5556), (0.6935, -0.138, -0.7071), (0.5449, -0.1084, -0.8315), (0.3753, -0.07466, -0.9239), (0.1913, -0.03806, -0.9808), (0.1802, -0.07466, 0.9808), (0.3536, -0.1464, 0.9239), (0.5133, -0.2126, 0.8315), (0.6533, -0.2706, 0.7071), (0.7682, -0.3182, 0.5556), (0.8536, -0.3536, 0.3827), (0.9061, -0.3753, 0.1951), (0.9239, -0.3827, 7.55e-08), (0.9061, -0.3753, -0.1951), (0.8536, -0.3536, -0.3827), (0.7682, -0.3182, -0.5556), (0.6533, -0.2706, -0.7071), (0.5133, -0.2126, -0.8315), (0.3536, -0.1464, -0.9239), (0.1802, -0.07466, -0.9808), (0.1622, -0.1084, 0.9808), (0.3182, -0.2126, 0.9239), (0.4619, -0.3087, 0.8315), (0.5879, -0.3928, 0.7071), (0.6913, -0.4619, 0.5556), (0.7682, -0.5133, 0.3827), (0.8155, -0.5449, 0.1951), (0.8315, -0.5556, 7.55e-08), (0.8155, -0.5449, -0.1951), (0.7682, -0.5133, -0.3827), (0.6913, -0.4619, -0.5556), (0.5879, -0.3928, -0.7071), (0.4619, -0.3087, -0.8315), (0.3182, -0.2126, -0.9239), (0.1622, -0.1084, -0.9808), (0.1379, -0.138, 0.9808), (0.2706, -0.2706, 0.9239), (0.3928, -0.3928, 0.8315), (0.5, -0.5, 0.7071), (0.5879, -0.5879, 0.5556), (0.6533, -0.6533, 0.3827), (0.6935, -0.6935, 0.1951), (0.7071, -0.7071, 7.55e-08), (0.6935, -0.6935, -0.1951), (0.6533, -0.6533, -0.3827), (0.5879, -0.5879, -0.5556), (0.5, -0.5, -0.7071), (0.3928, -0.3928, -0.8315), (0.2706, -0.2706, -0.9239), (0.1379, -0.138, -0.9808), (0.1084, -0.1622, 0.9808), (0.2126, -0.3182, 0.9239), (0.3087, -0.4619, 0.8315), (0.3928, -0.5879, 0.7071), (0.4619, -0.6913, 0.5556), (0.5133, -0.7682, 0.3827), (0.5449, -0.8155, 0.1951), (0.5556, -0.8315, 7.55e-08), (0.5449, -0.8155, -0.1951), (0.5133, -0.7682, -0.3827), (0.4619, -0.6913, -0.5556), (0.3928, -0.5879, -0.7071), (0.3087, -0.4619, -0.8315), (0.2126, -0.3182, -0.9239), (0.1084, -0.1622, -0.9808), (0.07466, -0.1802, 0.9808), (0.1464, -0.3536, 0.9239), (0.2126, -0.5133, 0.8315), (0.2706, -0.6533, 0.7071), (0.3182, -0.7682, 0.5556), (0.3536, -0.8536, 0.3827), (0.3753, -0.9061, 0.1951), (0.3827, -0.9239, 7.55e-08), (0.3753, -0.9061, -0.1951), (0.3536, -0.8536, -0.3827), (0.3182, -0.7682, -0.5556), (0.2706, -0.6533, -0.7071), (0.2126, -0.5133, -0.8315), (0.1464, -0.3536, -0.9239), (0.07466, -0.1802, -0.9808), (0.03806, -0.1913, 0.9808), (0.07466, -0.3753, 0.9239), (0.1084, -0.5449, 0.8315), (0.1379, -0.6935, 0.7071), (0.1622, -0.8155, 0.5556), (0.1802, -0.9061, 0.3827), (0.1913, -0.9619, 0.1951), (0.1951, -0.9808, 7.55e-08), (0.1913, -0.9619, -0.1951), (0.1802, -0.9061, -0.3827), (0.1622, -0.8155, -0.5556), (0.1379, -0.6935, -0.7071), (0.1084, -0.5449, -0.8315), (0.07466, -0.3753, -0.9239), (0.03806, -0.1913, -0.9808), (-7.212e-09, -0.1951, 0.9808), (4.122e-08, -0.3827, 0.9239), (2.632e-08, -0.5556, 0.8315), (-2.584e-08, -0.7071, 0.7071), (-8.544e-08, -0.8315, 0.5556), (6.357e-08, -0.9239, 0.3827), (-8.544e-08, -0.9808, 0.1951), (-1.003e-07, -1.0, 7.55e-08), (-8.544e-08, -0.9808, -0.1951), (6.357e-08, -0.9239, -0.3827), (-8.544e-08, -0.8315, -0.5556), (-2.584e-08, -0.7071, -0.7071), (-1.094e-08, -0.5556, -0.8315), (3.964e-09, -0.3827, -0.9239), (3.964e-09, -0.1951, -0.9808), (-0.03806, -0.1913, 0.9808), (-0.07466, -0.3753, 0.9239), (-0.1084, -0.5449, 0.8315), (-0.1379, -0.6935, 0.7071), (-0.1622, -0.8155, 0.5556), (-0.1802, -0.9061, 0.3827), (-0.1913, -0.9619, 0.1951), (-0.1951, -0.9808, 7.55e-08), (-0.1913, -0.9619, -0.1951), (-0.1802, -0.9061, -0.3827), (-0.1622, -0.8155, -0.5556), (-0.1379, -0.6935, -0.7071), (-0.1084, -0.5449, -0.8315), (-0.07466, -0.3753, -0.9239), (-0.03806, -0.1913, -0.9808), (-1.247e-07, -6.269e-07, 1.0), (-0.07466, -0.1802, 0.9808), (-0.1464, -0.3536, 0.9239), (-0.2126, -0.5133, 0.8315), (-0.2706, -0.6533, 0.7071), (-0.3182, -0.7682, 0.5556), (-0.3536, -0.8536, 0.3827), (-0.3753, -0.9061, 0.1951), (-0.3827, -0.9239, 7.55e-08), (-0.3753, -0.9061, -0.1951), (-0.3536, -0.8536, -0.3827), (-0.3182, -0.7682, -0.5556), (-0.2706, -0.6533, -0.7071), (-0.2126, -0.5133, -0.8315), (-0.1464, -0.3536, -0.9239), (-0.07466, -0.1802, -0.9808), (-0.1084, -0.1622, 0.9808), (-0.2126, -0.3182, 0.9239), (-0.3087, -0.4619, 0.8315), (-0.3928, -0.5879, 0.7071), (-0.4619, -0.6913, 0.5556), (-0.5133, -0.7682, 0.3827), (-0.5449, -0.8155, 0.1951), (-0.5556, -0.8315, 7.55e-08), (-0.5449, -0.8155, -0.1951), (-0.5133, -0.7682, -0.3827), (-0.4619, -0.6913, -0.5556), (-0.3928, -0.5879, -0.7071), (-0.3087, -0.4619, -0.8315), (-0.2126, -0.3182, -0.9239), (-0.1084, -0.1622, -0.9808), (-0.1379, -0.138, 0.9808), (-0.2706, -0.2706, 0.9239), (-0.3928, -0.3928, 0.8315), (-0.5, -0.5, 0.7071), (-0.5879, -0.5879, 0.5556), (-0.6533, -0.6533, 0.3827), (-0.6935, -0.6935, 0.1951), (-0.7071, -0.7071, 7.55e-08), (-0.6935, -0.6935, -0.1951), (-0.6533, -0.6533, -0.3827), (-0.5879, -0.5879, -0.5556), (-0.5, -0.5, -0.7071), (-0.3928, -0.3928, -0.8315), (-0.2706, -0.2706, -0.9239), (-0.1379, -0.1379, -0.9808), (-0.1622, -0.1084, 0.9808), (-0.3182, -0.2126, 0.9239), (-0.4619, -0.3087, 0.8315), (-0.5879, -0.3928, 0.7071), (-0.6913, -0.4619, 0.5556), (-0.7682, -0.5133, 0.3827), (-0.8155, -0.5449, 0.1951), (-0.8315, -0.5556, 7.55e-08), (-0.8155, -0.5449, -0.1951), (-0.7682, -0.5133, -0.3827), (-0.6913, -0.4619, -0.5556), (-0.5879, -0.3928, -0.7071), (-0.4619, -0.3087, -0.8315), (-0.3182, -0.2126, -0.9239), (-0.1622, -0.1084, -0.9808), (-0.1802, -0.07466, 0.9808), (-0.3536, -0.1464, 0.9239), (-0.5133, -0.2126, 0.8315), (-0.6533, -0.2706, 0.7071), (-0.7682, -0.3182, 0.5556), (-0.8536, -0.3536, 0.3827), (-0.9061, -0.3753, 0.1951), (-0.9239, -0.3827, 7.55e-08), (-0.9061, -0.3753, -0.1951), (-0.8536, -0.3536, -0.3827), (-0.7682, -0.3182, -0.5556), (-0.6533, -0.2706, -0.7071), (-0.5133, -0.2126, -0.8315), (-0.3536, -0.1464, -0.9239), (-0.1802, -0.07466, -0.9808), (-0.1913, -0.03806, 0.9808), (-0.3753, -0.07466, 0.9239), (-0.5449, -0.1084, 0.8315), (-0.6935, -0.1379, 0.7071), (-0.8155, -0.1622, 0.5556), (-0.9061, -0.1802, 0.3827), (-0.9619, -0.1913, 0.1951), (-0.9808, -0.1951, 7.55e-08), (-0.9619, -0.1913, -0.1951), (-0.9061, -0.1802, -0.3827), (-0.8155, -0.1622, -0.5556), (-0.6935, -0.1379, -0.7071), (-0.5449, -0.1084, -0.8315), (-0.3753, -0.07466, -0.9239), (-0.1913, -0.03806, -0.9808), (-0.1951, -3.117e-07, 0.9808), (-0.3827, -2.819e-07, 0.9239), (-0.5556, -2.819e-07, 0.8315), (-0.7071, -1.851e-07, 0.7071), (-0.8315, -1.404e-07, 0.5556), (-0.9239, -3.192e-07, 0.3827), (-0.9808, -9.567e-08, 0.1951), (-1.0, -1.404e-07, 7.55e-08), (-0.9808, -9.567e-08, -0.1951), (-0.9239, -3.192e-07, -0.3827), (-0.8315, -1.404e-07, -0.5556), (-0.7071, -1.851e-07, -0.7071), (-0.5556, -2.596e-07, -0.8315), (-0.3827, -2.521e-07, -0.9239), (-0.1951, -3.155e-07, -0.9808), (-0.1913, 0.03806, 0.9808), (-0.3753, 0.07466, 0.9239), (-0.5449, 0.1084, 0.8315), (-0.6935, 0.1379, 0.7071), (-0.8155, 0.1622, 0.5556), (-0.9061, 0.1802, 0.3827), (-0.9619, 0.1913, 0.1951), (-0.9808, 0.1951, 7.55e-08), (-0.9619, 0.1913, -0.1951), (-0.9061, 0.1802, -0.3827), (-0.8155, 0.1622, -0.5556), (-0.6935, 0.1379, -0.7071), (-0.5449, 0.1084, -0.8315), (-0.3753, 0.07466, -0.9239), (-0.1913, 0.03806, -0.9808), (-0.1802, 0.07466, 0.9808), (-0.3536, 0.1464, 0.9239), (-0.5133, 0.2126, 0.8315), (-0.6533, 0.2706, 0.7071), (-0.7682, 0.3182, 0.5556), (-0.8536, 0.3536, 0.3827), (-0.9061, 0.3753, 0.1951), (-0.9239, 0.3827, 7.55e-08), (-0.9061, 0.3753, -0.1951), (-0.8536, 0.3536, -0.3827), (-0.7682, 0.3182, -0.5556), (-0.6533, 0.2706, -0.7071), (-0.5133, 0.2126, -0.8315), (-0.3536, 0.1464, -0.9239), (-0.1802, 0.07466, -0.9808), (-0.1622, 0.1084, 0.9808), (-0.3182, 0.2126, 0.9239), (-0.4619, 0.3087, 0.8315), (-0.5879, 0.3928, 0.7071), (-0.6913, 0.4619, 0.5556), (-0.7682, 0.5133, 0.3827), (-0.8155, 0.5449, 0.1951), (-0.8315, 0.5556, 7.55e-08), (-0.8155, 0.5449, -0.1951), (-0.7682, 0.5133, -0.3827), (-0.6913, 0.4619, -0.5556), (-0.5879, 0.3928, -0.7071), (-0.4619, 0.3087, -0.8315), (-0.3182, 0.2126, -0.9239), (-0.1622, 0.1084, -0.9808), (-0.1379, 0.1379, 0.9808), (-0.2706, 0.2706, 0.9239), (-0.3928, 0.3928, 0.8315), (-0.5, 0.5, 0.7071), (-0.5879, 0.5879, 0.5556), (-0.6533, 0.6533, 0.3827), (-0.6935, 0.6935, 0.1951), (-0.7071, 0.7071, 7.55e-08), (-0.6935, 0.6935, -0.1951), (-0.6533, 0.6533, -0.3827), (-0.5879, 0.5879, -0.5556), (-0.5, 0.5, -0.7071), (-0.3928, 0.3928, -0.8315), (-0.2706, 0.2706, -0.9239), (-0.1379, 0.1379, -0.9808), (-0.1084, 0.1622, 0.9808), (-0.2126, 0.3182, 0.9239), (-0.3087, 0.4619, 0.8315), (-0.3928, 0.5879, 0.7071), (-0.4619, 0.6913, 0.5556), (-0.5133, 0.7682, 0.3827), (-0.5449, 0.8155, 0.1951), (-0.5556, 0.8315, 7.55e-08), (-0.5449, 0.8155, -0.1951), (-0.5133, 0.7682, -0.3827), (-0.4619, 0.6913, -0.5556), (-0.3928, 0.5879, -0.7071), (-0.3087, 0.4619, -0.8315), (-0.2126, 0.3182, -0.9239), (-0.1084, 0.1622, -0.9808), (-0.07466, 0.1802, 0.9808), (-0.1464, 0.3536, 0.9239), (-0.2126, 0.5133, 0.8315), (-0.2706, 0.6533, 0.7071), (-0.3182, 0.7682, 0.5556), (-0.3536, 0.8536, 0.3827), (-0.3753, 0.9061, 0.1951), (-0.3827, 0.9239, 7.55e-08), (-0.3753, 0.9061, -0.1951), (-0.3536, 0.8536, -0.3827), (-0.3182, 0.7682, -0.5556), (-0.2706, 0.6533, -0.7071), (-0.2126, 0.5133, -0.8315), (-0.1464, 0.3536, -0.9239), (-0.07466, 0.1802, -0.9808), (-0.03806, 0.1913, 0.9808), (-0.07466, 0.3753, 0.9239), (-0.1084, 0.5449, 0.8315), (-0.1379, 0.6935, 0.7071), (-0.1622, 0.8155, 0.5556), (-0.1802, 0.9061, 0.3827), (-0.1913, 0.9619, 0.1951), (-0.1951, 0.9808, 7.55e-08), (-0.1913, 0.9619, -0.1951), (-0.1802, 0.9061, -0.3827), (-0.1622, 0.8155, -0.5556), (-0.1379, 0.6935, -0.7071), (-0.1084, 0.5449, -0.8315), (-0.07466, 0.3753, -0.9239), (-0.03806, 0.1913, -0.9808), (3.749e-08, 0.1951, 0.9808), (7.847e-08, 0.3827, 0.9239), (1.083e-07, 0.5556, 0.8315), (1.53e-07, 0.7071, 0.7071), (2.722e-07, 0.8315, 0.5556), (6.357e-08, 0.9239, 0.3827), (2.573e-07, 0.9808, 0.1951), (2.722e-07, 1.0, 7.55e-08), (2.573e-07, 0.9808, -0.1951), (6.357e-08, 0.9239, -0.3827), (2.722e-07, 0.8315, -0.5556), (1.53e-07, 0.7071, -0.7071), (1.232e-07, 0.5556, -0.8315), (7.847e-08, 0.3827, -0.9239), (1.514e-08, 0.1951, -0.9808)], [], [(468, 467, 1, 2), (476, 475, 9, 10), (469, 468, 2, 3), (477, 476, 10, 11), (470, 469, 3, 4), (478, 477, 11, 12), (471, 470, 4, 5), (479, 478, 12, 13), (472, 471, 5, 6), (480, 479, 13, 14), (473, 472, 6, 7), (481, 480, 14, 15), (474, 473, 7, 8), (467, 256, 1), (0, 481, 15), (475, 474, 8, 9), (1, 256, 16), (0, 15, 30), (9, 8, 23, 24), (2, 1, 16, 17), (10, 9, 24, 25), (3, 2, 17, 18), (11, 10, 25, 26), (4, 3, 18, 19), (12, 11, 26, 27), (5, 4, 19, 20), (13, 12, 27, 28), (6, 5, 20, 21), (14, 13, 28, 29), (7, 6, 21, 22), (15, 14, 29, 30), (8, 7, 22, 23), (20, 19, 34, 35), (28, 27, 42, 43), (21, 20, 35, 36), (29, 28, 43, 44), (22, 21, 36, 37), (30, 29, 44, 45), (23, 22, 37, 38), (16, 256, 31), (0, 30, 45), (24, 23, 38, 39), (17, 16, 31, 32), (25, 24, 39, 40), (18, 17, 32, 33), (26, 25, 40, 41), (19, 18, 33, 34), (27, 26, 41, 42), (39, 38, 53, 54), (32, 31, 46, 47), (40, 39, 54, 55), (33, 32, 47, 48), (41, 40, 55, 56), (34, 33, 48, 49), (42, 41, 56, 57), (35, 34, 49, 50), (43, 42, 57, 58), (36, 35, 50, 51), (44, 43, 58, 59), (37, 36, 51, 52), (45, 44, 59, 60), (38, 37, 52, 53), (31, 256, 46), (0, 45, 60), (58, 57, 72, 73), (51, 50, 65, 66), (59, 58, 73, 74), (52, 51, 66, 67), (60, 59, 74, 75), (53, 52, 67, 68), (46, 256, 61), (0, 60, 75), (54, 53, 68, 69), (47, 46, 61, 62), (55, 54, 69, 70), (48, 47, 62, 63), (56, 55, 70, 71), (49, 48, 63, 64), (57, 56, 71, 72), (50, 49, 64, 65), (62, 61, 76, 77), (70, 69, 84, 85), (63, 62, 77, 78), (71, 70, 85, 86), (64, 63, 78, 79), (72, 71, 86, 87), (65, 64, 79, 80), (73, 72, 87, 88), (66, 65, 80, 81), (74, 73, 88, 89), (67, 66, 81, 82), (75, 74, 89, 90), (68, 67, 82, 83), (61, 256, 76), (0, 75, 90), (69, 68, 83, 84), (81, 80, 95, 96), (89, 88, 103, 104), (82, 81, 96, 97), (90, 89, 104, 105), (83, 82, 97, 98), (76, 256, 91), (0, 90, 105), (84, 83, 98, 99), (77, 76, 91, 92), (85, 84, 99, 100), (78, 77, 92, 93), (86, 85, 100, 101), (79, 78, 93, 94), (87, 86, 101, 102), (80, 79, 94, 95), (88, 87, 102, 103), (100, 99, 114, 115), (93, 92, 107, 108), (101, 100, 115, 116), (94, 93, 108, 109), (102, 101, 116, 117), (95, 94, 109, 110), (103, 102, 117, 118), (96, 95, 110, 111), (104, 103, 118, 119), (97, 96, 111, 112), (105, 104, 119, 120), (98, 97, 112, 113), (91, 256, 106), (0, 105, 120), (99, 98, 113, 114), (92, 91, 106, 107), (119, 118, 133, 134), (112, 111, 126, 127), (120, 119, 134, 135), (113, 112, 127, 128), (106, 256, 121), (0, 120, 135), (114, 113, 128, 129), (107, 106, 121, 122), (115, 114, 129, 130), (108, 107, 122, 123), (116, 115, 130, 131), (109, 108, 123, 124), (117, 116, 131, 132), (110, 109, 124, 125), (118, 117, 132, 133), (111, 110, 125, 126), (131, 130, 145, 146), (124, 123, 138, 139), (132, 131, 146, 147), (125, 124, 139, 140), (133, 132, 147, 148), (126, 125, 140, 141), (134, 133, 148, 149), (127, 126, 141, 142), (135, 134, 149, 150), (128, 127, 142, 143), (121, 256, 136), (0, 135, 150), (129, 128, 143, 144), (122, 121, 136, 137), (130, 129, 144, 145), (123, 122, 137, 138), (150, 149, 164, 165), (143, 142, 157, 158), (136, 256, 151), (0, 150, 165), (144, 143, 158, 159), (137, 136, 151, 152), (145, 144, 159, 160), (138, 137, 152, 153), (146, 145, 160, 161), (139, 138, 153, 154), (147, 146, 161, 162), (140, 139, 154, 155), (148, 147, 162, 163), (141, 140, 155, 156), (149, 148, 163, 164), (142, 141, 156, 157), (154, 153, 168, 169), (162, 161, 176, 177), (155, 154, 169, 170), (163, 162, 177, 178), (156, 155, 170, 171), (164, 163, 178, 179), (157, 156, 171, 172), (165, 164, 179, 180), (158, 157, 172, 173), (151, 256, 166), (0, 165, 180), (159, 158, 173, 174), (152, 151, 166, 167), (160, 159, 174, 175), (153, 152, 167, 168), (161, 160, 175, 176), (173, 172, 187, 188), (166, 256, 181), (0, 180, 195), (174, 173, 188, 189), (167, 166, 181, 182), (175, 174, 189, 190), (168, 167, 182, 183), (176, 175, 190, 191), (169, 168, 183, 184), (177, 176, 191, 192), (170, 169, 184, 185), (178, 177, 192, 193), (171, 170, 185, 186), (179, 178, 193, 194), (172, 171, 186, 187), (180, 179, 194, 195), (192, 191, 206, 207), (185, 184, 199, 200), (193, 192, 207, 208), (186, 185, 200, 201), (194, 193, 208, 209), (187, 186, 201, 202), (195, 194, 209, 210), (188, 187, 202, 203), (181, 256, 196), (0, 195, 210), (189, 188, 203, 204), (182, 181, 196, 197), (190, 189, 204, 205), (183, 182, 197, 198), (191, 190, 205, 206), (184, 183, 198, 199), (196, 256, 211), (0, 210, 225), (204, 203, 218, 219), (197, 196, 211, 212), (205, 204, 219, 220), (198, 197, 212, 213), (206, 205, 220, 221), (199, 198, 213, 214), (207, 206, 221, 222), (200, 199, 214, 215), (208, 207, 222, 223), (201, 200, 215, 216), (209, 208, 223, 224), (202, 201, 216, 217), (210, 209, 224, 225), (203, 202, 217, 218), (215, 214, 229, 230), (223, 222, 237, 238), (216, 215, 230, 231), (224, 223, 238, 239), (217, 216, 231, 232), (225, 224, 239, 240), (218, 217, 232, 233), (211, 256, 226), (0, 225, 240), (219, 218, 233, 234), (212, 211, 226, 227), (220, 219, 234, 235), (213, 212, 227, 228), (221, 220, 235, 236), (214, 213, 228, 229), (222, 221, 236, 237), (234, 233, 248, 249), (227, 226, 241, 242), (235, 234, 249, 250), (228, 227, 242, 243), (236, 235, 250, 251), (229, 228, 243, 244), (237, 236, 251, 252), (230, 229, 244, 245), (238, 237, 252, 253), (231, 230, 245, 246), (239, 238, 253, 254), (232, 231, 246, 247), (240, 239, 254, 255), (233, 232, 247, 248), (226, 256, 241), (0, 240, 255), (253, 252, 268, 269), (246, 245, 261, 262), (254, 253, 269, 270), (247, 246, 262, 263), (255, 254, 270, 271), (248, 247, 263, 264), (241, 256, 257), (0, 255, 271), (249, 248, 264, 265), (242, 241, 257, 258), (250, 249, 265, 266), (243, 242, 258, 259), (251, 250, 266, 267), (244, 243, 259, 260), (252, 251, 267, 268), (245, 244, 260, 261), (266, 265, 280, 281), (259, 258, 273, 274), (267, 266, 281, 282), (260, 259, 274, 275), (268, 267, 282, 283), (261, 260, 275, 276), (269, 268, 283, 284), (262, 261, 276, 277), (270, 269, 284, 285), (263, 262, 277, 278), (271, 270, 285, 286), (264, 263, 278, 279), (257, 256, 272), (0, 271, 286), (265, 264, 279, 280), (258, 257, 272, 273), (285, 284, 299, 300), (278, 277, 292, 293), (286, 285, 300, 301), (279, 278, 293, 294), (272, 256, 287), (0, 286, 301), (280, 279, 294, 295), (273, 272, 287, 288), (281, 280, 295, 296), (274, 273, 288, 289), (282, 281, 296, 297), (275, 274, 289, 290), (283, 282, 297, 298), (276, 275, 290, 291), (284, 283, 298, 299), (277, 276, 291, 292), (289, 288, 303, 304), (297, 296, 311, 312), (290, 289, 304, 305), (298, 297, 312, 313), (291, 290, 305, 306), (299, 298, 313, 314), (292, 291, 306, 307), (300, 299, 314, 315), (293, 292, 307, 308), (301, 300, 315, 316), (294, 293, 308, 309), (287, 256, 302), (0, 301, 316), (295, 294, 309, 310), (288, 287, 302, 303), (296, 295, 310, 311), (308, 307, 322, 323), (316, 315, 330, 331), (309, 308, 323, 324), (302, 256, 317), (0, 316, 331), (310, 309, 324, 325), (303, 302, 317, 318), (311, 310, 325, 326), (304, 303, 318, 319), (312, 311, 326, 327), (305, 304, 319, 320), (313, 312, 327, 328), (306, 305, 320, 321), (314, 313, 328, 329), (307, 306, 321, 322), (315, 314, 329, 330), (327, 326, 341, 342), (320, 319, 334, 335), (328, 327, 342, 343), (321, 320, 335, 336), (329, 328, 343, 344), (322, 321, 336, 337), (330, 329, 344, 345), (323, 322, 337, 338), (331, 330, 345, 346), (324, 323, 338, 339), (317, 256, 332), (0, 331, 346), (325, 324, 339, 340), (318, 317, 332, 333), (326, 325, 340, 341), (319, 318, 333, 334), (346, 345, 360, 361), (339, 338, 353, 354), (332, 256, 347), (0, 346, 361), (340, 339, 354, 355), (333, 332, 347, 348), (341, 340, 355, 356), (334, 333, 348, 349), (342, 341, 356, 357), (335, 334, 349, 350), (343, 342, 357, 358), (336, 335, 350, 351), (344, 343, 358, 359), (337, 336, 351, 352), (345, 344, 359, 360), (338, 337, 352, 353), (350, 349, 364, 365), (358, 357, 372, 373), (351, 350, 365, 366), (359, 358, 373, 374), (352, 351, 366, 367), (360, 359, 374, 375), (353, 352, 367, 368), (361, 360, 375, 376), (354, 353, 368, 369), (347, 256, 362), (0, 361, 376), (355, 354, 369, 370), (348, 347, 362, 363), (356, 355, 370, 371), (349, 348, 363, 364), (357, 356, 371, 372), (369, 368, 383, 384), (362, 256, 377), (0, 376, 391), (370, 369, 384, 385), (363, 362, 377, 378), (371, 370, 385, 386), (364, 363, 378, 379), (372, 371, 386, 387), (365, 364, 379, 380), (373, 372, 387, 388), (366, 365, 380, 381), (374, 373, 388, 389), (367, 366, 381, 382), (375, 374, 389, 390), (368, 367, 382, 383), (376, 375, 390, 391), (388, 387, 402, 403), (381, 380, 395, 396), (389, 388, 403, 404), (382, 381, 396, 397), (390, 389, 404, 405), (383, 382, 397, 398), (391, 390, 405, 406), (384, 383, 398, 399), (377, 256, 392), (0, 391, 406), (385, 384, 399, 400), (378, 377, 392, 393), (386, 385, 400, 401), (379, 378, 393, 394), (387, 386, 401, 402), (380, 379, 394, 395), (0, 406, 421), (400, 399, 414, 415), (393, 392, 407, 408), (401, 400, 415, 416), (394, 393, 408, 409), (402, 401, 416, 417), (395, 394, 409, 410), (403, 402, 417, 418), (396, 395, 410, 411), (404, 403, 418, 419), (397, 396, 411, 412), (405, 404, 419, 420), (398, 397, 412, 413), (406, 405, 420, 421), (399, 398, 413, 414), (392, 256, 407), (419, 418, 433, 434), (412, 411, 426, 427), (420, 419, 434, 435), (413, 412, 427, 428), (421, 420, 435, 436), (414, 413, 428, 429), (407, 256, 422), (0, 421, 436), (415, 414, 429, 430), (408, 407, 422, 423), (416, 415, 430, 431), (409, 408, 423, 424), (417, 416, 431, 432), (410, 409, 424, 425), (418, 417, 432, 433), (411, 410, 425, 426), (423, 422, 437, 438), (431, 430, 445, 446), (424, 423, 438, 439), (432, 431, 446, 447), (425, 424, 439, 440), (433, 432, 447, 448), (426, 425, 440, 441), (434, 433, 448, 449), (427, 426, 441, 442), (435, 434, 449, 450), (428, 427, 442, 443), (436, 435, 450, 451), (429, 428, 443, 444), (422, 256, 437), (0, 436, 451), (430, 429, 444, 445), (442, 441, 456, 457), (450, 449, 464, 465), (443, 442, 457, 458), (451, 450, 465, 466), (444, 443, 458, 459), (437, 256, 452), (0, 451, 466), (445, 444, 459, 460), (438, 437, 452, 453), (446, 445, 460, 461), (439, 438, 453, 454), (447, 446, 461, 462), (440, 439, 454, 455), (448, 447, 462, 463), (441, 440, 455, 456), (449, 448, 463, 464), (461, 460, 475, 476), (454, 453, 468, 469), (462, 461, 476, 477), (455, 454, 469, 470), (463, 462, 477, 478), (456, 455, 470, 471), (464, 463, 478, 479), (457, 456, 471, 472), (465, 464, 479, 480), (458, 457, 472, 473), (466, 465, 480, 481), (459, 458, 473, 474), (452, 256, 467), (0, 466, 481), (460, 459, 474, 475), (453, 452, 467, 468)])
me_sphere_001.use_remesh_preserve_volume = False
me_sphere_001.use_remesh_preserve_attributes = False
me_sphere_001.use_mirror_vertex_groups = False
me_sphere_001.update()
me_cylinder_001 = bpy.data.meshes.new('Cylinder.001')
me_cylinder_001.from_pydata([(-2.8, 0.1, -2.114e-07), (2.8, 0.1, 2.114e-07), (-2.8, 0.09808, -0.01951), (2.8, 0.09808, -0.01951), (-2.8, 0.09239, -0.03827), (2.8, 0.09239, -0.03827), (-2.8, 0.08315, -0.05556), (2.8, 0.08315, -0.05556), (-2.8, 0.07071, -0.07071), (2.8, 0.07071, -0.07071), (-2.8, 0.05556, -0.08315), (2.8, 0.05556, -0.08315), (-2.8, 0.03827, -0.09239), (2.8, 0.03827, -0.09239), (-2.8, 0.01951, -0.09808), (2.8, 0.01951, -0.09808), (-2.8, 7.55e-09, -0.1), (2.8, 7.55e-09, -0.1), (-2.8, -0.01951, -0.09808), (2.8, -0.01951, -0.09808), (-2.8, -0.03827, -0.09239), (2.8, -0.03827, -0.09239), (-2.8, -0.05556, -0.08315), (2.8, -0.05556, -0.08315), (-2.8, -0.07071, -0.07071), (2.8, -0.07071, -0.07071), (-2.8, -0.08315, -0.05556), (2.8, -0.08315, -0.05556), (-2.8, -0.09239, -0.03827), (2.8, -0.09239, -0.03827), (-2.8, -0.09808, -0.01951), (2.8, -0.09808, -0.01951), (-2.8, -0.1, -1.788e-07), (2.8, -0.1, 2.44e-07), (-2.8, -0.09808, 0.01951), (2.8, -0.09808, 0.01951), (-2.8, -0.09239, 0.03827), (2.8, -0.09239, 0.03827), (-2.8, -0.08315, 0.05556), (2.8, -0.08315, 0.05556), (-2.8, -0.07071, 0.07071), (2.8, -0.07071, 0.07071), (-2.8, -0.05556, 0.08315), (2.8, -0.05556, 0.08315), (-2.8, -0.03827, 0.09239), (2.8, -0.03827, 0.09239), (-2.8, -0.01951, 0.09808), (2.8, -0.01951, 0.09808), (-2.8, 9.656e-08, 0.1), (2.8, 9.656e-08, 0.1), (-2.8, 0.01951, 0.09808), (2.8, 0.01951, 0.09808), (-2.8, 0.03827, 0.09239), (2.8, 0.03827, 0.09239), (-2.8, 0.05556, 0.08315), (2.8, 0.05556, 0.08315), (-2.8, 0.07071, 0.07071), (2.8, 0.07071, 0.07071), (-2.8, 0.08315, 0.05556), (2.8, 0.08315, 0.05556), (-2.8, 0.09239, 0.03827), (2.8, 0.09239, 0.03827), (-2.8, 0.09808, 0.01951), (2.8, 0.09808, 0.01951)], [], [(0, 1, 3, 2), (2, 3, 5, 4), (4, 5, 7, 6), (6, 7, 9, 8), (8, 9, 11, 10), (10, 11, 13, 12), (12, 13, 15, 14), (14, 15, 17, 16), (16, 17, 19, 18), (18, 19, 21, 20), (20, 21, 23, 22), (22, 23, 25, 24), (24, 25, 27, 26), (26, 27, 29, 28), (28, 29, 31, 30), (30, 31, 33, 32), (32, 33, 35, 34), (34, 35, 37, 36), (36, 37, 39, 38), (38, 39, 41, 40), (40, 41, 43, 42), (42, 43, 45, 44), (44, 45, 47, 46), (46, 47, 49, 48), (48, 49, 51, 50), (50, 51, 53, 52), (52, 53, 55, 54), (54, 55, 57, 56), (56, 57, 59, 58), (58, 59, 61, 60), (3, 1, 63, 61, 59, 57, 55, 53, 51, 49, 47, 45, 43, 41, 39, 37, 35, 33, 31, 29, 27, 25, 23, 21, 19, 17, 15, 13, 11, 9, 7, 5), (60, 61, 63, 62), (62, 63, 1, 0), (0, 2, 4, 6, 8, 10, 12, 14, 16, 18, 20, 22, 24, 26, 28, 30, 32, 34, 36, 38, 40, 42, 44, 46, 48, 50, 52, 54, 56, 58, 60, 62)])
me_cylinder_001.use_remesh_preserve_volume = False
me_cylinder_001.use_remesh_preserve_attributes = False
me_cylinder_001.use_mirror_vertex_groups = False
me_cylinder_001.update()
me_cylinder = bpy.data.meshes.new('Cylinder')
me_cylinder.from_pydata([(-2.8, 0.1, -2.114e-07), (2.8, 0.1, 2.114e-07), (-2.8, 0.09808, -0.01951), (2.8, 0.09808, -0.01951), (-2.8, 0.09239, -0.03827), (2.8, 0.09239, -0.03827), (-2.8, 0.08315, -0.05556), (2.8, 0.08315, -0.05556), (-2.8, 0.07071, -0.07071), (2.8, 0.07071, -0.07071), (-2.8, 0.05556, -0.08315), (2.8, 0.05556, -0.08315), (-2.8, 0.03827, -0.09239), (2.8, 0.03827, -0.09239), (-2.8, 0.01951, -0.09808), (2.8, 0.01951, -0.09808), (-2.8, 7.55e-09, -0.1), (2.8, 7.55e-09, -0.1), (-2.8, -0.01951, -0.09808), (2.8, -0.01951, -0.09808), (-2.8, -0.03827, -0.09239), (2.8, -0.03827, -0.09239), (-2.8, -0.05556, -0.08315), (2.8, -0.05556, -0.08315), (-2.8, -0.07071, -0.07071), (2.8, -0.07071, -0.07071), (-2.8, -0.08315, -0.05556), (2.8, -0.08315, -0.05556), (-2.8, -0.09239, -0.03827), (2.8, -0.09239, -0.03827), (-2.8, -0.09808, -0.01951), (2.8, -0.09808, -0.01951), (-2.8, -0.1, -1.788e-07), (2.8, -0.1, 2.44e-07), (-2.8, -0.09808, 0.01951), (2.8, -0.09808, 0.01951), (-2.8, -0.09239, 0.03827), (2.8, -0.09239, 0.03827), (-2.8, -0.08315, 0.05556), (2.8, -0.08315, 0.05556), (-2.8, -0.07071, 0.07071), (2.8, -0.07071, 0.07071), (-2.8, -0.05556, 0.08315), (2.8, -0.05556, 0.08315), (-2.8, -0.03827, 0.09239), (2.8, -0.03827, 0.09239), (-2.8, -0.01951, 0.09808), (2.8, -0.01951, 0.09808), (-2.8, 9.656e-08, 0.1), (2.8, 9.656e-08, 0.1), (-2.8, 0.01951, 0.09808), (2.8, 0.01951, 0.09808), (-2.8, 0.03827, 0.09239), (2.8, 0.03827, 0.09239), (-2.8, 0.05556, 0.08315), (2.8, 0.05556, 0.08315), (-2.8, 0.07071, 0.07071), (2.8, 0.07071, 0.07071), (-2.8, 0.08315, 0.05556), (2.8, 0.08315, 0.05556), (-2.8, 0.09239, 0.03827), (2.8, 0.09239, 0.03827), (-2.8, 0.09808, 0.01951), (2.8, 0.09808, 0.01951)], [], [(0, 1, 3, 2), (2, 3, 5, 4), (4, 5, 7, 6), (6, 7, 9, 8), (8, 9, 11, 10), (10, 11, 13, 12), (12, 13, 15, 14), (14, 15, 17, 16), (16, 17, 19, 18), (18, 19, 21, 20), (20, 21, 23, 22), (22, 23, 25, 24), (24, 25, 27, 26), (26, 27, 29, 28), (28, 29, 31, 30), (30, 31, 33, 32), (32, 33, 35, 34), (34, 35, 37, 36), (36, 37, 39, 38), (38, 39, 41, 40), (40, 41, 43, 42), (42, 43, 45, 44), (44, 45, 47, 46), (46, 47, 49, 48), (48, 49, 51, 50), (50, 51, 53, 52), (52, 53, 55, 54), (54, 55, 57, 56), (56, 57, 59, 58), (58, 59, 61, 60), (3, 1, 63, 61, 59, 57, 55, 53, 51, 49, 47, 45, 43, 41, 39, 37, 35, 33, 31, 29, 27, 25, 23, 21, 19, 17, 15, 13, 11, 9, 7, 5), (60, 61, 63, 62), (62, 63, 1, 0), (0, 2, 4, 6, 8, 10, 12, 14, 16, 18, 20, 22, 24, 26, 28, 30, 32, 34, 36, 38, 40, 42, 44, 46, 48, 50, 52, 54, 56, 58, 60, 62)])
me_cylinder.use_remesh_preserve_volume = False
me_cylinder.use_remesh_preserve_attributes = False
me_cylinder.use_mirror_vertex_groups = False
me_cylinder.update()
me_cylinder_007 = bpy.data.meshes.new('Cylinder.007')
me_cylinder_007.from_pydata([(0.0, 3.981, 0.4482), (0.0, -0.003356, 0.09961), (0.01951, 3.982, 0.4463), (0.01951, -0.003189, 0.0977), (0.03827, 3.982, 0.4407), (0.03827, -0.002693, 0.09203), (0.05556, 3.983, 0.4314), (0.05556, -0.001887, 0.08282), (0.07071, 3.984, 0.4191), (0.07071, -0.0008035, 0.07044), (0.08315, 3.985, 0.404), (0.08315, 0.0005173, 0.05534), (0.09239, 3.987, 0.3867), (0.09239, 0.002024, 0.03812), (0.09808, 3.988, 0.3681), (0.09808, 0.003659, 0.01943), (0.1, 3.99, 0.3486), (0.1, 0.005359, -6.32e-06), (0.09808, 3.992, 0.3292), (0.09808, 0.00706, -0.01944), (0.09239, 3.993, 0.3105), (0.09239, 0.008695, -0.03813), (0.08315, 3.995, 0.2933), (0.08315, 0.0102, -0.05535), (0.07071, 3.996, 0.2782), (0.07071, 0.01152, -0.07045), (0.05556, 3.997, 0.2658), (0.05556, 0.01261, -0.08284), (0.03827, 3.998, 0.2566), (0.03827, 0.01341, -0.09204), (0.01951, 3.999, 0.2509), (0.01951, 0.01391, -0.09771), (-3.258e-08, 3.999, 0.249), (-3.258e-08, 0.01407, -0.09963), (-0.01951, 3.999, 0.2509), (-0.01951, 0.01391, -0.09771), (-0.03827, 3.998, 0.2566), (-0.03827, 0.01341, -0.09204), (-0.05556, 3.997, 0.2658), (-0.05556, 0.01261, -0.08284), (-0.07071, 3.996, 0.2782), (-0.07071, 0.01152, -0.07045), (-0.08315, 3.995, 0.2933), (-0.08315, 0.0102, -0.05535), (-0.09239, 3.993, 0.3105), (-0.09239, 0.008695, -0.03813), (-0.09808, 3.992, 0.3292), (-0.09808, 0.00706, -0.01944), (-0.1, 3.99, 0.3486), (-0.1, 0.005359, -6.231e-06), (-0.09808, 3.988, 0.3681), (-0.09808, 0.003659, 0.01943), (-0.09239, 3.987, 0.3867), (-0.09239, 0.002024, 0.03812), (-0.08315, 3.985, 0.404), (-0.08315, 0.0005173, 0.05534), (-0.07071, 3.984, 0.4191), (-0.07071, -0.0008035, 0.07044), (-0.05556, 3.983, 0.4314), (-0.05556, -0.001887, 0.08282), (-0.03827, 3.982, 0.4407), (-0.03827, -0.002693, 0.09203), (-0.01951, 3.982, 0.4463), (-0.01951, -0.003189, 0.0977)], [], [(0, 1, 3, 2), (2, 3, 5, 4), (4, 5, 7, 6), (6, 7, 9, 8), (8, 9, 11, 10), (10, 11, 13, 12), (12, 13, 15, 14), (14, 15, 17, 16), (16, 17, 19, 18), (18, 19, 21, 20), (20, 21, 23, 22), (22, 23, 25, 24), (24, 25, 27, 26), (26, 27, 29, 28), (28, 29, 31, 30), (30, 31, 33, 32), (32, 33, 35, 34), (34, 35, 37, 36), (36, 37, 39, 38), (38, 39, 41, 40), (40, 41, 43, 42), (42, 43, 45, 44), (44, 45, 47, 46), (46, 47, 49, 48), (48, 49, 51, 50), (50, 51, 53, 52), (52, 53, 55, 54), (54, 55, 57, 56), (56, 57, 59, 58), (58, 59, 61, 60), (3, 1, 63, 61, 59, 57, 55, 53, 51, 49, 47, 45, 43, 41, 39, 37, 35, 33, 31, 29, 27, 25, 23, 21, 19, 17, 15, 13, 11, 9, 7, 5), (60, 61, 63, 62), (62, 63, 1, 0), (0, 2, 4, 6, 8, 10, 12, 14, 16, 18, 20, 22, 24, 26, 28, 30, 32, 34, 36, 38, 40, 42, 44, 46, 48, 50, 52, 54, 56, 58, 60, 62)])
me_cylinder_007.use_remesh_preserve_volume = False
me_cylinder_007.use_remesh_preserve_attributes = False
me_cylinder_007.use_mirror_vertex_groups = False
me_cylinder_007.update()
me_cylinder_006 = bpy.data.meshes.new('Cylinder.006')
me_cylinder_006.from_pydata([(-0.25, 0.7, -1.887e-08), (0.25, 0.7, 1.887e-08), (-0.25, 0.6865, -0.1366), (0.25, 0.6865, -0.1366), (-0.25, 0.6467, -0.2679), (0.25, 0.6467, -0.2679), (-0.25, 0.582, -0.3889), (0.25, 0.582, -0.3889), (-0.25, 0.495, -0.495), (0.25, 0.495, -0.495), (-0.25, 0.3889, -0.582), (0.25, 0.3889, -0.582), (-0.25, 0.2679, -0.6467), (0.25, 0.2679, -0.6467), (-0.25, 0.1366, -0.6865), (0.25, 0.1366, -0.6865), (-0.25, 5.285e-08, -0.7), (0.25, 5.285e-08, -0.7), (-0.25, -0.1366, -0.6865), (0.25, -0.1366, -0.6865), (-0.25, -0.2679, -0.6467), (0.25, -0.2679, -0.6467), (-0.25, -0.3889, -0.582), (0.25, -0.3889, -0.582), (-0.25, -0.495, -0.495), (0.25, -0.495, -0.495), (-0.25, -0.582, -0.3889), (0.25, -0.582, -0.3889), (-0.25, -0.6467, -0.2679), (0.25, -0.6467, -0.2679), (-0.25, -0.6865, -0.1366), (0.25, -0.6865, -0.1366), (-0.25, -0.7, 2.092e-07), (0.25, -0.7, 2.47e-07), (-0.25, -0.6865, 0.1366), (0.25, -0.6865, 0.1366), (-0.25, -0.6467, 0.2679), (0.25, -0.6467, 0.2679), (-0.25, -0.582, 0.3889), (0.25, -0.582, 0.3889), (-0.25, -0.495, 0.495), (0.25, -0.495, 0.495), (-0.25, -0.3889, 0.582), (0.25, -0.3889, 0.582), (-0.25, -0.2679, 0.6467), (0.25, -0.2679, 0.6467), (-0.25, -0.1366, 0.6865), (0.25, -0.1366, 0.6865), (-0.25, 6.759e-07, 0.7), (0.25, 6.759e-07, 0.7), (-0.25, 0.1366, 0.6865), (0.25, 0.1366, 0.6865), (-0.25, 0.2679, 0.6467), (0.25, 0.2679, 0.6467), (-0.25, 0.3889, 0.582), (0.25, 0.3889, 0.582), (-0.25, 0.495, 0.495), (0.25, 0.495, 0.495), (-0.25, 0.582, 0.3889), (0.25, 0.582, 0.3889), (-0.25, 0.6467, 0.2679), (0.25, 0.6467, 0.2679), (-0.25, 0.6865, 0.1366), (0.25, 0.6865, 0.1366), (-0.1836, 0.611, -1.887e-08), (-0.1836, 0.5993, -0.1192), (-0.1836, 0.5645, -0.2338), (-0.1836, 0.5081, -0.3395), (-0.1836, 0.4321, -0.4321), (-0.1836, 0.3395, -0.5081), (-0.1836, 0.2338, -0.5645), (-0.1836, 0.1192, -0.5993), (-0.1836, 4.613e-08, -0.611), (-0.1836, -0.1192, -0.5993), (-0.1836, -0.2338, -0.5645), (-0.1836, -0.3395, -0.5081), (-0.1836, -0.4321, -0.4321), (-0.1836, -0.5081, -0.3395), (-0.1836, -0.5645, -0.2338), (-0.1836, -0.5993, -0.1192), (-0.1836, -0.611, 1.802e-07), (-0.1836, -0.5993, 0.1192), (-0.1836, -0.5645, 0.2338), (-0.1836, -0.5081, 0.3395), (-0.1836, -0.4321, 0.4321), (-0.1836, -0.3395, 0.5081), (-0.1836, -0.2338, 0.5645), (-0.1836, -0.1192, 0.5993), (-0.1836, 5.9e-07, 0.611), (-0.1836, 0.1192, 0.5993), (-0.1836, 0.2338, 0.5645), (-0.1836, 0.3395, 0.5081), (-0.1836, 0.4321, 0.4321), (-0.1836, 0.5081, 0.3395), (-0.1836, 0.5645, 0.2338), (-0.1836, 0.5993, 0.1192)], [], [(0, 1, 3, 2), (2, 3, 5, 4), (4, 5, 7, 6), (6, 7, 9, 8), (8, 9, 11, 10), (10, 11, 13, 12), (12, 13, 15, 14), (14, 15, 17, 16), (16, 17, 19, 18), (18, 19, 21, 20), (20, 21, 23, 22), (22, 23, 25, 24), (24, 25, 27, 26), (26, 27, 29, 28), (28, 29, 31, 30), (30, 31, 33, 32), (32, 33, 35, 34), (34, 35, 37, 36), (36, 37, 39, 38), (38, 39, 41, 40), (40, 41, 43, 42), (42, 43, 45, 44), (44, 45, 47, 46), (46, 47, 49, 48), (48, 49, 51, 50), (50, 51, 53, 52), (52, 53, 55, 54), (54, 55, 57, 56), (56, 57, 59, 58), (58, 59, 61, 60), (3, 1, 63, 61, 59, 57, 55, 53, 51, 49, 47, 45, 43, 41, 39, 37, 35, 33, 31, 29, 27, 25, 23, 21, 19, 17, 15, 13, 11, 9, 7, 5), (60, 61, 63, 62), (62, 63, 1, 0), (10, 12, 70, 69), (64, 65, 66, 67, 68, 69, 70, 71, 72, 73, 74, 75, 76, 77, 78, 79, 80, 81, 82, 83, 84, 85, 86, 87, 88, 89, 90, 91, 92, 93, 94, 95), (28, 30, 79, 78), (46, 48, 88, 87), (2, 4, 66, 65), (20, 22, 75, 74), (38, 40, 84, 83), (56, 58, 93, 92), (12, 14, 71, 70), (30, 32, 80, 79), (48, 50, 89, 88), (4, 6, 67, 66), (22, 24, 76, 75), (40, 42, 85, 84), (58, 60, 94, 93), (14, 16, 72, 71), (32, 34, 81, 80), (50, 52, 90, 89), (6, 8, 68, 67), (24, 26, 77, 76), (42, 44, 86, 85), (60, 62, 95, 94), (16, 18, 73, 72), (34, 36, 82, 81), (52, 54, 91, 90), (8, 10, 69, 68), (26, 28, 78, 77), (44, 46, 87, 86), (0, 2, 65, 64), (62, 0, 64, 95), (18, 20, 74, 73), (36, 38, 83, 82), (54, 56, 92, 91)])
me_cylinder_006.use_remesh_preserve_volume = False
me_cylinder_006.use_remesh_preserve_attributes = False
me_cylinder_006.use_mirror_vertex_groups = False
me_cylinder_006.update()
me_cylinder_005 = bpy.data.meshes.new('Cylinder.005')
me_cylinder_005.from_pydata([(0.25, -0.7, 1.887e-08), (-0.25, -0.7, -1.887e-08), (0.25, -0.6865, -0.1366), (-0.25, -0.6865, -0.1366), (0.25, -0.6467, -0.2679), (-0.25, -0.6467, -0.2679), (0.25, -0.582, -0.3889), (-0.25, -0.582, -0.3889), (0.25, -0.495, -0.495), (-0.25, -0.495, -0.495), (0.25, -0.3889, -0.582), (-0.25, -0.3889, -0.582), (0.25, -0.2679, -0.6467), (-0.25, -0.2679, -0.6467), (0.25, -0.1366, -0.6865), (-0.25, -0.1366, -0.6865), (0.25, 2.861e-08, -0.7), (-0.25, -1.343e-07, -0.7), (0.25, 0.1366, -0.6865), (-0.25, 0.1366, -0.6865), (0.25, 0.2679, -0.6467), (-0.25, 0.2679, -0.6467), (0.25, 0.3889, -0.582), (-0.25, 0.3889, -0.582), (0.25, 0.495, -0.495), (-0.25, 0.495, -0.495), (0.25, 0.582, -0.3889), (-0.25, 0.582, -0.3889), (0.25, 0.6467, -0.2679), (-0.25, 0.6467, -0.2679), (0.25, 0.6865, -0.1366), (-0.25, 0.6865, -0.1366), (0.25, 0.7, 2.47e-07), (-0.25, 0.7, 2.092e-07), (0.25, 0.6865, 0.1366), (-0.25, 0.6865, 0.1366), (0.25, 0.6467, 0.2679), (-0.25, 0.6467, 0.2679), (0.25, 0.582, 0.3889), (-0.25, 0.582, 0.3889), (0.25, 0.495, 0.495), (-0.25, 0.495, 0.495), (0.25, 0.3889, 0.582), (-0.25, 0.3889, 0.582), (0.25, 0.2679, 0.6467), (-0.25, 0.2679, 0.6467), (0.25, 0.1366, 0.6865), (-0.25, 0.1366, 0.6865), (0.25, -5.945e-07, 0.7), (-0.25, -7.574e-07, 0.7), (0.25, -0.1366, 0.6865), (-0.25, -0.1366, 0.6865), (0.25, -0.2679, 0.6467), (-0.25, -0.2679, 0.6467), (0.25, -0.3889, 0.582), (-0.25, -0.3889, 0.582), (0.25, -0.495, 0.495), (-0.25, -0.495, 0.495), (0.25, -0.582, 0.3889), (-0.25, -0.582, 0.3889), (0.25, -0.6467, 0.2679), (-0.25, -0.6467, 0.2679), (0.25, -0.6865, 0.1366), (-0.25, -0.6865, 0.1366), (0.1836, -0.611, 8.85e-09), (0.1836, -0.5993, -0.1192), (0.1836, -0.5645, -0.2338), (0.1836, -0.5081, -0.3395), (0.1836, -0.4321, -0.4321), (0.1836, -0.3395, -0.5081), (0.1836, -0.2338, -0.5645), (0.1836, -0.1192, -0.5993), (0.1836, 1.37e-08, -0.611), (0.1836, 0.1192, -0.5993), (0.1836, 0.2338, -0.5645), (0.1836, 0.3395, -0.5081), (0.1836, 0.4321, -0.4321), (0.1836, 0.5081, -0.3395), (0.1836, 0.5645, -0.2338), (0.1836, 0.5993, -0.1192), (0.1836, 0.611, 2.08e-07), (0.1836, 0.5993, 0.1192), (0.1836, 0.5645, 0.2338), (0.1836, 0.5081, 0.3395), (0.1836, 0.4321, 0.4321), (0.1836, 0.3395, 0.5081), (0.1836, 0.2338, 0.5645), (0.1836, 0.1192, 0.5993), (0.1836, -5.302e-07, 0.611), (0.1836, -0.1192, 0.5993), (0.1836, -0.2338, 0.5645), (0.1836, -0.3395, 0.5081), (0.1836, -0.4321, 0.4321), (0.1836, -0.5081, 0.3395), (0.1836, -0.5645, 0.2338), (0.1836, -0.5993, 0.1192)], [], [(0, 1, 3, 2), (2, 3, 5, 4), (4, 5, 7, 6), (6, 7, 9, 8), (8, 9, 11, 10), (10, 11, 13, 12), (12, 13, 15, 14), (14, 15, 17, 16), (16, 17, 19, 18), (18, 19, 21, 20), (20, 21, 23, 22), (22, 23, 25, 24), (24, 25, 27, 26), (26, 27, 29, 28), (28, 29, 31, 30), (30, 31, 33, 32), (32, 33, 35, 34), (34, 35, 37, 36), (36, 37, 39, 38), (38, 39, 41, 40), (40, 41, 43, 42), (42, 43, 45, 44), (44, 45, 47, 46), (46, 47, 49, 48), (48, 49, 51, 50), (50, 51, 53, 52), (52, 53, 55, 54), (54, 55, 57, 56), (56, 57, 59, 58), (58, 59, 61, 60), (3, 1, 63, 61, 59, 57, 55, 53, 51, 49, 47, 45, 43, 41, 39, 37, 35, 33, 31, 29, 27, 25, 23, 21, 19, 17, 15, 13, 11, 9, 7, 5), (60, 61, 63, 62), (62, 63, 1, 0), (10, 12, 70, 69), (64, 65, 66, 67, 68, 69, 70, 71, 72, 73, 74, 75, 76, 77, 78, 79, 80, 81, 82, 83, 84, 85, 86, 87, 88, 89, 90, 91, 92, 93, 94, 95), (28, 30, 79, 78), (46, 48, 88, 87), (2, 4, 66, 65), (20, 22, 75, 74), (38, 40, 84, 83), (56, 58, 93, 92), (12, 14, 71, 70), (30, 32, 80, 79), (48, 50, 89, 88), (4, 6, 67, 66), (22, 24, 76, 75), (40, 42, 85, 84), (58, 60, 94, 93), (14, 16, 72, 71), (32, 34, 81, 80), (50, 52, 90, 89), (6, 8, 68, 67), (24, 26, 77, 76), (42, 44, 86, 85), (60, 62, 95, 94), (16, 18, 73, 72), (34, 36, 82, 81), (52, 54, 91, 90), (8, 10, 69, 68), (26, 28, 78, 77), (44, 46, 87, 86), (0, 2, 65, 64), (62, 0, 64, 95), (18, 20, 74, 73), (36, 38, 83, 82), (54, 56, 92, 91)])
me_cylinder_005.use_remesh_preserve_volume = False
me_cylinder_005.use_remesh_preserve_attributes = False
me_cylinder_005.use_mirror_vertex_groups = False
me_cylinder_005.update()
me_cylinder_004 = bpy.data.meshes.new('Cylinder.004')
me_cylinder_004.from_pydata([(0.25, -0.7, 1.887e-08), (-0.25, -0.7, -1.887e-08), (0.25, -0.6865, -0.1366), (-0.25, -0.6865, -0.1366), (0.25, -0.6467, -0.2679), (-0.25, -0.6467, -0.2679), (0.25, -0.582, -0.3889), (-0.25, -0.582, -0.3889), (0.25, -0.495, -0.495), (-0.25, -0.495, -0.495), (0.25, -0.3889, -0.582), (-0.25, -0.3889, -0.582), (0.25, -0.2679, -0.6467), (-0.25, -0.2679, -0.6467), (0.25, -0.1366, -0.6865), (-0.25, -0.1366, -0.6865), (0.25, 2.861e-08, -0.7), (-0.25, -1.343e-07, -0.7), (0.25, 0.1366, -0.6865), (-0.25, 0.1366, -0.6865), (0.25, 0.2679, -0.6467), (-0.25, 0.2679, -0.6467), (0.25, 0.3889, -0.582), (-0.25, 0.3889, -0.582), (0.25, 0.495, -0.495), (-0.25, 0.495, -0.495), (0.25, 0.582, -0.3889), (-0.25, 0.582, -0.3889), (0.25, 0.6467, -0.2679), (-0.25, 0.6467, -0.2679), (0.25, 0.6865, -0.1366), (-0.25, 0.6865, -0.1366), (0.25, 0.7, 2.47e-07), (-0.25, 0.7, 2.092e-07), (0.25, 0.6865, 0.1366), (-0.25, 0.6865, 0.1366), (0.25, 0.6467, 0.2679), (-0.25, 0.6467, 0.2679), (0.25, 0.582, 0.3889), (-0.25, 0.582, 0.3889), (0.25, 0.495, 0.495), (-0.25, 0.495, 0.495), (0.25, 0.3889, 0.582), (-0.25, 0.3889, 0.582), (0.25, 0.2679, 0.6467), (-0.25, 0.2679, 0.6467), (0.25, 0.1366, 0.6865), (-0.25, 0.1366, 0.6865), (0.25, -5.945e-07, 0.7), (-0.25, -7.574e-07, 0.7), (0.25, -0.1366, 0.6865), (-0.25, -0.1366, 0.6865), (0.25, -0.2679, 0.6467), (-0.25, -0.2679, 0.6467), (0.25, -0.3889, 0.582), (-0.25, -0.3889, 0.582), (0.25, -0.495, 0.495), (-0.25, -0.495, 0.495), (0.25, -0.582, 0.3889), (-0.25, -0.582, 0.3889), (0.25, -0.6467, 0.2679), (-0.25, -0.6467, 0.2679), (0.25, -0.6865, 0.1366), (-0.25, -0.6865, 0.1366), (0.1836, -0.611, 8.85e-09), (0.1836, -0.5993, -0.1192), (0.1836, -0.5645, -0.2338), (0.1836, -0.5081, -0.3395), (0.1836, -0.4321, -0.4321), (0.1836, -0.3395, -0.5081), (0.1836, -0.2338, -0.5645), (0.1836, -0.1192, -0.5993), (0.1836, 1.37e-08, -0.611), (0.1836, 0.1192, -0.5993), (0.1836, 0.2338, -0.5645), (0.1836, 0.3395, -0.5081), (0.1836, 0.4321, -0.4321), (0.1836, 0.5081, -0.3395), (0.1836, 0.5645, -0.2338), (0.1836, 0.5993, -0.1192), (0.1836, 0.611, 2.08e-07), (0.1836, 0.5993, 0.1192), (0.1836, 0.5645, 0.2338), (0.1836, 0.5081, 0.3395), (0.1836, 0.4321, 0.4321), (0.1836, 0.3395, 0.5081), (0.1836, 0.2338, 0.5645), (0.1836, 0.1192, 0.5993), (0.1836, -5.302e-07, 0.611), (0.1836, -0.1192, 0.5993), (0.1836, -0.2338, 0.5645), (0.1836, -0.3395, 0.5081), (0.1836, -0.4321, 0.4321), (0.1836, -0.5081, 0.3395), (0.1836, -0.5645, 0.2338), (0.1836, -0.5993, 0.1192)], [], [(0, 1, 3, 2), (2, 3, 5, 4), (4, 5, 7, 6), (6, 7, 9, 8), (8, 9, 11, 10), (10, 11, 13, 12), (12, 13, 15, 14), (14, 15, 17, 16), (16, 17, 19, 18), (18, 19, 21, 20), (20, 21, 23, 22), (22, 23, 25, 24), (24, 25, 27, 26), (26, 27, 29, 28), (28, 29, 31, 30), (30, 31, 33, 32), (32, 33, 35, 34), (34, 35, 37, 36), (36, 37, 39, 38), (38, 39, 41, 40), (40, 41, 43, 42), (42, 43, 45, 44), (44, 45, 47, 46), (46, 47, 49, 48), (48, 49, 51, 50), (50, 51, 53, 52), (52, 53, 55, 54), (54, 55, 57, 56), (56, 57, 59, 58), (58, 59, 61, 60), (3, 1, 63, 61, 59, 57, 55, 53, 51, 49, 47, 45, 43, 41, 39, 37, 35, 33, 31, 29, 27, 25, 23, 21, 19, 17, 15, 13, 11, 9, 7, 5), (60, 61, 63, 62), (62, 63, 1, 0), (10, 12, 70, 69), (64, 65, 66, 67, 68, 69, 70, 71, 72, 73, 74, 75, 76, 77, 78, 79, 80, 81, 82, 83, 84, 85, 86, 87, 88, 89, 90, 91, 92, 93, 94, 95), (28, 30, 79, 78), (46, 48, 88, 87), (2, 4, 66, 65), (20, 22, 75, 74), (38, 40, 84, 83), (56, 58, 93, 92), (12, 14, 71, 70), (30, 32, 80, 79), (48, 50, 89, 88), (4, 6, 67, 66), (22, 24, 76, 75), (40, 42, 85, 84), (58, 60, 94, 93), (14, 16, 72, 71), (32, 34, 81, 80), (50, 52, 90, 89), (6, 8, 68, 67), (24, 26, 77, 76), (42, 44, 86, 85), (60, 62, 95, 94), (16, 18, 73, 72), (34, 36, 82, 81), (52, 54, 91, 90), (8, 10, 69, 68), (26, 28, 78, 77), (44, 46, 87, 86), (0, 2, 65, 64), (62, 0, 64, 95), (18, 20, 74, 73), (36, 38, 83, 82), (54, 56, 92, 91)])
me_cylinder_004.use_remesh_preserve_volume = False
me_cylinder_004.use_remesh_preserve_attributes = False
me_cylinder_004.use_mirror_vertex_groups = False
me_cylinder_004.update()
me_cylinder_002 = bpy.data.meshes.new('Cylinder.002')
me_cylinder_002.from_pydata([(-0.25, 0.7, -1.887e-08), (0.25, 0.7, 1.887e-08), (-0.25, 0.6865, -0.1366), (0.25, 0.6865, -0.1366), (-0.25, 0.6467, -0.2679), (0.25, 0.6467, -0.2679), (-0.25, 0.582, -0.3889), (0.25, 0.582, -0.3889), (-0.25, 0.495, -0.495), (0.25, 0.495, -0.495), (-0.25, 0.3889, -0.582), (0.25, 0.3889, -0.582), (-0.25, 0.2679, -0.6467), (0.25, 0.2679, -0.6467), (-0.25, 0.1366, -0.6865), (0.25, 0.1366, -0.6865), (-0.25, 5.285e-08, -0.7), (0.25, 5.285e-08, -0.7), (-0.25, -0.1366, -0.6865), (0.25, -0.1366, -0.6865), (-0.25, -0.2679, -0.6467), (0.25, -0.2679, -0.6467), (-0.25, -0.3889, -0.582), (0.25, -0.3889, -0.582), (-0.25, -0.495, -0.495), (0.25, -0.495, -0.495), (-0.25, -0.582, -0.3889), (0.25, -0.582, -0.3889), (-0.25, -0.6467, -0.2679), (0.25, -0.6467, -0.2679), (-0.25, -0.6865, -0.1366), (0.25, -0.6865, -0.1366), (-0.25, -0.7, 2.092e-07), (0.25, -0.7, 2.47e-07), (-0.25, -0.6865, 0.1366), (0.25, -0.6865, 0.1366), (-0.25, -0.6467, 0.2679), (0.25, -0.6467, 0.2679), (-0.25, -0.582, 0.3889), (0.25, -0.582, 0.3889), (-0.25, -0.495, 0.495), (0.25, -0.495, 0.495), (-0.25, -0.3889, 0.582), (0.25, -0.3889, 0.582), (-0.25, -0.2679, 0.6467), (0.25, -0.2679, 0.6467), (-0.25, -0.1366, 0.6865), (0.25, -0.1366, 0.6865), (-0.25, 6.759e-07, 0.7), (0.25, 6.759e-07, 0.7), (-0.25, 0.1366, 0.6865), (0.25, 0.1366, 0.6865), (-0.25, 0.2679, 0.6467), (0.25, 0.2679, 0.6467), (-0.25, 0.3889, 0.582), (0.25, 0.3889, 0.582), (-0.25, 0.495, 0.495), (0.25, 0.495, 0.495), (-0.25, 0.582, 0.3889), (0.25, 0.582, 0.3889), (-0.25, 0.6467, 0.2679), (0.25, 0.6467, 0.2679), (-0.25, 0.6865, 0.1366), (0.25, 0.6865, 0.1366), (-0.1836, 0.611, -1.887e-08), (-0.1836, 0.5993, -0.1192), (-0.1836, 0.5645, -0.2338), (-0.1836, 0.5081, -0.3395), (-0.1836, 0.4321, -0.4321), (-0.1836, 0.3395, -0.5081), (-0.1836, 0.2338, -0.5645), (-0.1836, 0.1192, -0.5993), (-0.1836, 4.613e-08, -0.611), (-0.1836, -0.1192, -0.5993), (-0.1836, -0.2338, -0.5645), (-0.1836, -0.3395, -0.5081), (-0.1836, -0.4321, -0.4321), (-0.1836, -0.5081, -0.3395), (-0.1836, -0.5645, -0.2338), (-0.1836, -0.5993, -0.1192), (-0.1836, -0.611, 1.802e-07), (-0.1836, -0.5993, 0.1192), (-0.1836, -0.5645, 0.2338), (-0.1836, -0.5081, 0.3395), (-0.1836, -0.4321, 0.4321), (-0.1836, -0.3395, 0.5081), (-0.1836, -0.2338, 0.5645), (-0.1836, -0.1192, 0.5993), (-0.1836, 5.9e-07, 0.611), (-0.1836, 0.1192, 0.5993), (-0.1836, 0.2338, 0.5645), (-0.1836, 0.3395, 0.5081), (-0.1836, 0.4321, 0.4321), (-0.1836, 0.5081, 0.3395), (-0.1836, 0.5645, 0.2338), (-0.1836, 0.5993, 0.1192)], [], [(0, 1, 3, 2), (2, 3, 5, 4), (4, 5, 7, 6), (6, 7, 9, 8), (8, 9, 11, 10), (10, 11, 13, 12), (12, 13, 15, 14), (14, 15, 17, 16), (16, 17, 19, 18), (18, 19, 21, 20), (20, 21, 23, 22), (22, 23, 25, 24), (24, 25, 27, 26), (26, 27, 29, 28), (28, 29, 31, 30), (30, 31, 33, 32), (32, 33, 35, 34), (34, 35, 37, 36), (36, 37, 39, 38), (38, 39, 41, 40), (40, 41, 43, 42), (42, 43, 45, 44), (44, 45, 47, 46), (46, 47, 49, 48), (48, 49, 51, 50), (50, 51, 53, 52), (52, 53, 55, 54), (54, 55, 57, 56), (56, 57, 59, 58), (58, 59, 61, 60), (3, 1, 63, 61, 59, 57, 55, 53, 51, 49, 47, 45, 43, 41, 39, 37, 35, 33, 31, 29, 27, 25, 23, 21, 19, 17, 15, 13, 11, 9, 7, 5), (60, 61, 63, 62), (62, 63, 1, 0), (10, 12, 70, 69), (64, 65, 66, 67, 68, 69, 70, 71, 72, 73, 74, 75, 76, 77, 78, 79, 80, 81, 82, 83, 84, 85, 86, 87, 88, 89, 90, 91, 92, 93, 94, 95), (28, 30, 79, 78), (46, 48, 88, 87), (2, 4, 66, 65), (20, 22, 75, 74), (38, 40, 84, 83), (56, 58, 93, 92), (12, 14, 71, 70), (30, 32, 80, 79), (48, 50, 89, 88), (4, 6, 67, 66), (22, 24, 76, 75), (40, 42, 85, 84), (58, 60, 94, 93), (14, 16, 72, 71), (32, 34, 81, 80), (50, 52, 90, 89), (6, 8, 68, 67), (24, 26, 77, 76), (42, 44, 86, 85), (60, 62, 95, 94), (16, 18, 73, 72), (34, 36, 82, 81), (52, 54, 91, 90), (8, 10, 69, 68), (26, 28, 78, 77), (44, 46, 87, 86), (0, 2, 65, 64), (62, 0, 64, 95), (18, 20, 74, 73), (36, 38, 83, 82), (54, 56, 92, 91)])
me_cylinder_002.use_remesh_preserve_volume = False
me_cylinder_002.use_remesh_preserve_attributes = False
me_cylinder_002.use_mirror_vertex_groups = False
me_cylinder_002.update()

# ---- objects
ob_vehicle = bpy.data.objects.new('vehicle', me_cube)
ob_sphere = bpy.data.objects.new('Sphere', me_sphere_001)
ob_cylinder_001 = bpy.data.objects.new('Cylinder.001', me_cylinder_001)
ob_cylinder = bpy.data.objects.new('Cylinder', me_cylinder)
ob_canon = bpy.data.objects.new('canon', me_cylinder_007)
ob_hl = bpy.data.objects.new('hl', me_cylinder_006)
ob_hr = bpy.data.objects.new('hr', me_cylinder_005)
ob_vr = bpy.data.objects.new('vr', me_cylinder_004)
ob_vl = bpy.data.objects.new('vl', me_cylinder_002)

# ---- transforms, parenting, visibility, modifiers, constraints
ob_vehicle.location = (0.0, 0.0, 1.25)
ob_vehicle.scale = (2.216, 2.216, 2.216)
ob_vehicle.lineart.crease_threshold = 0.0
_m = ob_vehicle.modifiers.new('Subsurf', 'SUBSURF')
_m.uv_smooth = 'PRESERVE_CORNERS'
_m.quality = 2
_m.levels = 4
_m.show_only_control_edges = False
ob_sphere.parent = ob_vehicle
ob_sphere.matrix_parent_inverse = Matrix(((1.0, 0.0, 0.0, -0.0), (0.0, 1.0, 0.0, -0.0), (0.0, 0.0, 1.0, -1.25), (0.0, 0.0, 0.0, 1.0)))
ob_sphere.location = (0.0, -1.0, 2.7)
ob_sphere.lineart.crease_threshold = 0.0
ob_cylinder_001.parent = ob_vehicle
ob_cylinder_001.matrix_parent_inverse = Matrix(((1.0, 0.0, 0.0, -0.0), (0.0, 1.0, 0.0, -0.0), (0.0, 0.0, 1.0, -1.25), (0.0, 0.0, 0.0, 1.0)))
ob_cylinder_001.location = (0.0, 1.8, 1.0)
ob_cylinder_001.lineart.crease_threshold = 0.0
ob_cylinder.parent = ob_vehicle
ob_cylinder.matrix_parent_inverse = Matrix(((1.0, 0.0, 0.0, -0.0), (0.0, 1.0, 0.0, -0.0), (0.0, 0.0, 1.0, -1.25), (0.0, 0.0, 0.0, 1.0)))
ob_cylinder.location = (-2.484e-08, -2.8, 1.0)
ob_cylinder.lineart.crease_threshold = 0.0
ob_canon.parent = ob_vehicle
ob_canon.matrix_parent_inverse = Matrix(((1.0, 0.0, 0.0, -0.0), (0.0, 1.0, 0.0, -0.0), (0.0, 0.0, 1.0, -1.25), (0.0, 0.0, 0.0, 1.0)))
ob_canon.location = (0.0, -0.98, 3.385)
ob_canon.lineart.crease_threshold = 0.0
ob_hl.parent = ob_vehicle
ob_hl.matrix_parent_inverse = Matrix(((1.0, 0.0, 0.0, -0.0), (0.0, 1.0, 0.0, -0.0), (0.0, 0.0, 1.0, -1.25), (0.0, 0.0, 0.0, 1.0)))
ob_hl.location = (-2.8, -2.8, 1.0)
ob_hl.lineart.crease_threshold = 0.0
ob_hr.parent = ob_vehicle
ob_hr.matrix_parent_inverse = Matrix(((1.0, 0.0, 0.0, -0.0), (0.0, 1.0, 0.0, -0.0), (0.0, 0.0, 1.0, -1.25), (0.0, 0.0, 0.0, 1.0)))
ob_hr.location = (2.8, -2.8, 1.0)
ob_hr.lineart.crease_threshold = 0.0
ob_vr.parent = ob_vehicle
ob_vr.matrix_parent_inverse = Matrix(((1.0, 0.0, 0.0, -0.0), (0.0, 1.0, 0.0, -0.0), (0.0, 0.0, 1.0, -1.25), (0.0, 0.0, 0.0, 1.0)))
ob_vr.location = (2.8, 1.8, 1.0)
ob_vr.lineart.crease_threshold = 0.0
ob_vl.parent = ob_vehicle
ob_vl.matrix_parent_inverse = Matrix(((1.0, 0.0, 0.0, -0.0), (0.0, 1.0, 0.0, -0.0), (0.0, 0.0, 1.0, -1.25), (0.0, 0.0, 0.0, 1.0)))
ob_vl.location = (-2.8, 1.8, 1.0)
ob_vl.lineart.crease_threshold = 0.0

# ---- collection membership
col_collection_2.objects.link(ob_vehicle)
col_collection_2.objects.link(ob_sphere)
col_collection_2.objects.link(ob_cylinder_001)
col_collection_2.objects.link(ob_cylinder)
col_collection_2.objects.link(ob_canon)
col_collection_2.objects.link(ob_hl)
col_collection_2.objects.link(ob_hr)
col_collection_2.objects.link(ob_vr)
col_collection_2.objects.link(ob_vl)

# ---- scene / render settings (as saved in the file)
scene.frame_start = 1; scene.frame_end = 2; scene.frame_set(1)
scene.render.engine = 'CYCLES'
scene.render.image_settings.compression = 0
scene.render.resolution_percentage = 50
scene.render.dither_intensity = 0.0
scene.cycles.samples = 2048
scene.cycles.sampling_pattern = 'TABULATED_SOBOL'
scene.cycles.use_adaptive_sampling = False
scene.cycles.use_light_tree = False
scene.cycles.blur_glossy = 0.5
scene.cycles.sample_clamp_indirect = 5.0
scene.view_settings.view_transform = 'Standard'
bpy.context.view_layer.update()

# ---- added for rendering (the .blend has no active camera and no usable light): camera, sun
cam_auto = bpy.data.cameras.new('AutoCamera')
cam_auto.lens = 50.0
cam_auto.sensor_width = 36.0
cam_auto.clip_end = 1000.0
ob_auto_camera = bpy.data.objects.new('AutoCamera', cam_auto)
scene.collection.objects.link(ob_auto_camera)
ob_auto_camera.location = (21.8662, -26.2394, 20.5529)
ob_auto_camera.rotation_euler = (1.09748, -7.21219e-08, 0.694738)
scene.camera = ob_auto_camera
light_auto_sun = bpy.data.lights.new('AutoSun', 'SUN')
light_auto_sun.energy = 3.0
light_auto_sun.angle = 0.0523599
ob_auto_sun = bpy.data.objects.new('AutoSun', light_auto_sun)
scene.collection.objects.link(ob_auto_sun)
ob_auto_sun.rotation_euler = (0.872665, 0.174533, 0.523599)
bpy.context.view_layer.update()
